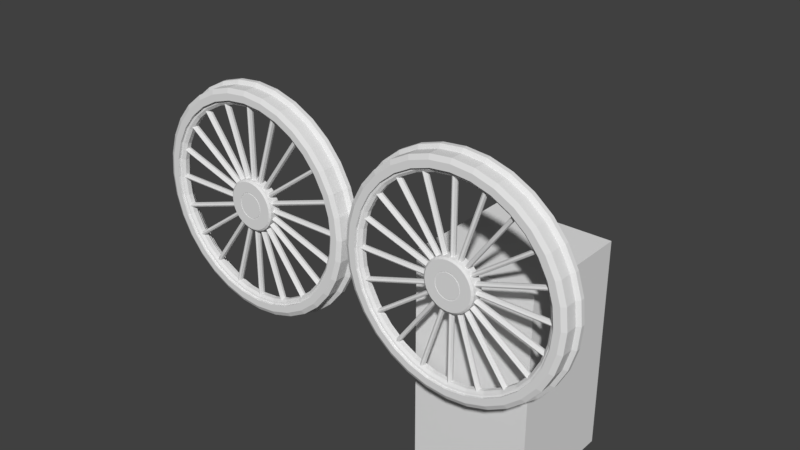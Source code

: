 # Source: F1200.blend  (saved by Blender 2.79.0; exported with 4.5.12 LTS)
import bpy
from mathutils import Matrix  # noqa: F401  (used for matrix-valued properties, if any)

bpy.ops.wm.read_factory_settings(use_empty=True)
scene = bpy.context.scene
scene.name = 'Scene'

# ---- collections
col_collection_1 = bpy.data.collections.new('Collection 1'); scene.collection.children.link(col_collection_1)

# ---- world
world_world = bpy.data.worlds.new('World'); scene.world = world_world
world_world.color = (0.05088, 0.05088, 0.05088)
world_world.use_sun_shadow = False
world_world.sun_shadow_jitter_overblur = 0.0
world_world.cycles.sampling_method = 'MANUAL'

# ---- meshes
me_cylinder_001 = bpy.data.meshes.new('Cylinder.001')
me_cylinder_001.from_pydata([(15.82, -25.17, 1.512), (15.82, -25.17, 30.82), (16.53, -25.46, 1.512), (16.53, -25.46, 30.82), (16.82, -26.17, 1.512), (16.82, -26.17, 30.82), (16.53, -26.88, 1.512), (16.53, -26.88, 30.82), (15.82, -27.17, 1.512), (15.82, -27.17, 30.82), (15.12, -26.88, 1.512), (15.12, -26.88, 30.82), (14.82, -26.17, 1.512), (14.82, -26.17, 30.82), (15.12, -25.46, 1.512), (15.12, -25.46, 30.82), (30.14, -25.17, 2.959), (15.95, -25.17, 30.83), (30.81, -25.46, 3.098), (16.62, -25.46, 30.97), (31.09, -26.17, 3.156), (16.9, -26.17, 31.03), (30.81, -26.88, 3.098), (16.62, -26.88, 30.97), (30.14, -27.17, 2.959), (15.95, -27.17, 30.83), (29.47, -26.88, 2.819), (15.28, -26.88, 30.69), (29.19, -26.17, 2.762), (15.0, -26.17, 30.63), (29.47, -25.46, 2.819), (15.28, -25.46, 30.69), (43.06, -25.17, 7.158), (16.06, -25.17, 30.86), (43.63, -25.46, 7.423), (16.63, -25.46, 31.13), (43.86, -26.17, 7.533), (16.87, -26.17, 31.24), (43.63, -26.88, 7.423), (16.63, -26.88, 31.13), (43.06, -27.17, 7.158), (16.06, -27.17, 30.86), (42.48, -26.88, 6.892), (15.49, -26.88, 30.6), (42.25, -26.17, 6.782), (15.25, -26.17, 30.49), (42.48, -25.46, 6.892), (15.49, -25.46, 30.6), (53.31, -25.17, 13.7), (16.15, -25.17, 30.92), (53.72, -25.46, 14.06), (16.57, -25.46, 31.29), (53.89, -26.17, 14.21), (16.74, -26.17, 31.44), (53.72, -26.88, 14.06), (16.57, -26.88, 31.29), (53.31, -27.17, 13.7), (16.15, -27.17, 30.92), (52.89, -26.88, 13.33), (15.73, -26.88, 30.56), (52.72, -26.17, 13.18), (15.56, -26.17, 30.41), (52.89, -25.46, 13.33), (15.73, -25.46, 30.56), (59.89, -25.17, 21.94), (16.21, -25.17, 30.99), (60.1, -25.46, 22.37), (16.43, -25.46, 31.42), (60.2, -26.17, 22.54), (16.52, -26.17, 31.6), (60.1, -26.88, 22.37), (16.43, -26.88, 31.42), (59.89, -27.17, 21.94), (16.21, -27.17, 30.99), (59.67, -26.88, 21.51), (15.99, -26.88, 30.56), (59.58, -26.17, 21.33), (15.9, -26.17, 30.39), (59.67, -25.46, 21.51), (15.99, -25.46, 30.56), (62.15, -25.17, 31.07), (16.23, -25.17, 31.07), (62.15, -25.46, 31.52), (16.23, -25.46, 31.52), (62.15, -26.17, 31.71), (16.23, -26.17, 31.71), (62.15, -26.88, 31.52), (16.23, -26.88, 31.52), (62.15, -27.17, 31.07), (16.23, -27.17, 31.07), (62.15, -26.88, 30.62), (16.23, -26.88, 30.62), (62.15, -26.17, 30.43), (16.23, -26.17, 30.43), (62.15, -25.46, 30.62), (16.23, -25.46, 30.62), (59.89, -25.17, 40.21), (16.21, -25.17, 31.15), (59.67, -25.46, 40.64), (15.99, -25.46, 31.58), (59.58, -26.17, 40.81), (15.9, -26.17, 31.76), (59.67, -26.88, 40.64), (15.99, -26.88, 31.58), (59.89, -27.17, 40.21), (16.21, -27.17, 31.15), (60.1, -26.88, 39.78), (16.43, -26.88, 30.72), (60.2, -26.17, 39.6), (16.52, -26.17, 30.55), (60.1, -25.46, 39.78), (16.43, -25.46, 30.72), (53.31, -25.17, 48.45), (16.15, -25.17, 31.22), (52.89, -25.46, 48.81), (15.73, -25.46, 31.59), (52.72, -26.17, 48.96), (15.56, -26.17, 31.74), (52.89, -26.88, 48.81), (15.73, -26.88, 31.59), (53.31, -27.17, 48.45), (16.15, -27.17, 31.22), (53.72, -26.88, 48.08), (16.57, -26.88, 30.86), (53.89, -26.17, 47.93), (16.74, -26.17, 30.71), (53.72, -25.46, 48.08), (16.57, -25.46, 30.86), (43.06, -25.17, 54.99), (16.06, -25.17, 31.28), (42.48, -25.46, 55.25), (15.49, -25.46, 31.55), (42.25, -26.17, 55.36), (15.25, -26.17, 31.66), (42.48, -26.88, 55.25), (15.49, -26.88, 31.55), (43.06, -27.17, 54.99), (16.06, -27.17, 31.28), (43.63, -26.88, 54.72), (16.63, -26.88, 31.02), (43.86, -26.17, 54.61), (16.87, -26.17, 30.91), (43.63, -25.46, 54.72), (16.63, -25.46, 31.02), (30.14, -25.17, 59.19), (15.95, -25.17, 31.32), (29.47, -25.46, 59.33), (15.28, -25.46, 31.46), (29.19, -26.17, 59.38), (15.0, -26.17, 31.51), (29.47, -26.88, 59.33), (15.28, -26.88, 31.46), (30.14, -27.17, 59.19), (15.95, -27.17, 31.32), (30.81, -26.88, 59.05), (16.62, -26.88, 31.18), (31.09, -26.17, 58.99), (16.9, -26.17, 31.12), (30.81, -25.46, 59.05), (16.62, -25.46, 31.18), (15.82, -25.17, 60.63), (15.82, -25.17, 31.33), (15.12, -25.46, 60.63), (15.12, -25.46, 31.33), (14.82, -26.17, 60.63), (14.82, -26.17, 31.33), (15.12, -26.88, 60.63), (15.12, -26.88, 31.33), (15.82, -27.17, 60.63), (15.82, -27.17, 31.33), (16.53, -26.88, 60.63), (16.53, -26.88, 31.33), (16.82, -26.17, 60.63), (16.82, -26.17, 31.33), (16.53, -25.46, 60.63), (16.53, -25.46, 31.33), (1.507, -25.17, 59.19), (15.7, -25.17, 31.32), (0.8341, -25.46, 59.05), (15.03, -25.46, 31.18), (0.5555, -26.17, 58.99), (14.75, -26.17, 31.12), (0.8341, -26.88, 59.05), (15.03, -26.88, 31.18), (1.507, -27.17, 59.19), (15.7, -27.17, 31.32), (2.179, -26.88, 59.33), (16.37, -26.88, 31.46), (2.458, -26.17, 59.38), (16.65, -26.17, 31.51), (2.179, -25.46, 59.33), (16.37, -25.46, 31.46), (-11.41, -25.17, 54.99), (15.59, -25.17, 31.28), (-11.98, -25.46, 54.72), (15.01, -25.46, 31.02), (-12.22, -26.17, 54.61), (14.78, -26.17, 30.91), (-11.98, -26.88, 54.72), (15.01, -26.88, 31.02), (-11.41, -27.17, 54.99), (15.59, -27.17, 31.28), (-10.84, -26.88, 55.25), (16.16, -26.88, 31.55), (-10.6, -26.17, 55.36), (16.4, -26.17, 31.66), (-10.84, -25.46, 55.25), (16.16, -25.46, 31.55), (-21.66, -25.17, 48.45), (15.5, -25.17, 31.22), (-22.07, -25.46, 48.08), (15.08, -25.46, 30.86), (-22.25, -26.17, 47.93), (14.91, -26.17, 30.71), (-22.07, -26.88, 48.08), (15.08, -26.88, 30.86), (-21.66, -27.17, 48.45), (15.5, -27.17, 31.22), (-21.24, -26.88, 48.81), (15.91, -26.88, 31.59), (-21.07, -26.17, 48.96), (16.09, -26.17, 31.74), (-21.24, -25.46, 48.81), (15.91, -25.46, 31.59), (-28.24, -25.17, 40.21), (15.44, -25.17, 31.15), (-28.46, -25.46, 39.78), (15.22, -25.46, 30.72), (-28.55, -26.17, 39.6), (15.13, -26.17, 30.55), (-28.46, -26.88, 39.78), (15.22, -26.88, 30.72), (-28.24, -27.17, 40.21), (15.44, -27.17, 31.15), (-28.02, -26.88, 40.64), (15.66, -26.88, 31.58), (-27.93, -26.17, 40.81), (15.75, -26.17, 31.76), (-28.02, -25.46, 40.64), (15.66, -25.46, 31.58), (-30.51, -25.17, 31.07), (15.42, -25.17, 31.07), (-30.51, -25.46, 30.62), (15.42, -25.46, 30.62), (-30.51, -26.17, 30.43), (15.42, -26.17, 30.43), (-30.51, -26.88, 30.62), (15.42, -26.88, 30.62), (-30.51, -27.17, 31.07), (15.42, -27.17, 31.07), (-30.51, -26.88, 31.52), (15.42, -26.88, 31.52), (-30.51, -26.17, 31.71), (15.42, -26.17, 31.71), (-30.51, -25.46, 31.52), (15.42, -25.46, 31.52), (-28.24, -25.17, 21.94), (15.44, -25.17, 30.99), (-28.02, -25.46, 21.51), (15.66, -25.46, 30.56), (-27.93, -26.17, 21.33), (15.75, -26.17, 30.39), (-28.02, -26.88, 21.51), (15.66, -26.88, 30.56), (-28.24, -27.17, 21.94), (15.44, -27.17, 30.99), (-28.46, -26.88, 22.37), (15.22, -26.88, 31.42), (-28.55, -26.17, 22.54), (15.13, -26.17, 31.6), (-28.46, -25.46, 22.37), (15.22, -25.46, 31.42), (-21.66, -25.17, 13.7), (15.5, -25.17, 30.92), (-21.24, -25.46, 13.33), (15.91, -25.46, 30.56), (-21.07, -26.17, 13.18), (16.09, -26.17, 30.41), (-21.24, -26.88, 13.33), (15.91, -26.88, 30.56), (-21.66, -27.17, 13.7), (15.5, -27.17, 30.92), (-22.07, -26.88, 14.06), (15.08, -26.88, 31.29), (-22.25, -26.17, 14.21), (14.91, -26.17, 31.44), (-22.07, -25.46, 14.06), (15.08, -25.46, 31.29), (-11.41, -25.17, 7.157), (15.59, -25.17, 30.86), (-10.84, -25.46, 6.892), (16.16, -25.46, 30.6), (-10.6, -26.17, 6.782), (16.4, -26.17, 30.49), (-10.84, -26.88, 6.892), (16.16, -26.88, 30.6), (-11.41, -27.17, 7.157), (15.59, -27.17, 30.86), (-11.98, -26.88, 7.423), (15.01, -26.88, 31.13), (-12.22, -26.17, 7.533), (14.78, -26.17, 31.24), (-11.98, -25.46, 7.423), (15.01, -25.46, 31.13), (1.507, -25.17, 2.959), (15.7, -25.17, 30.83), (2.179, -25.46, 2.819), (16.37, -25.46, 30.69), (2.458, -26.17, 2.761), (16.65, -26.17, 30.63), (2.179, -26.88, 2.819), (16.37, -26.88, 30.69), (1.507, -27.17, 2.959), (15.7, -27.17, 30.83), (0.8342, -26.88, 3.098), (15.03, -26.88, 30.97), (0.5556, -26.17, 3.156), (14.75, -26.17, 31.03), (0.8342, -25.46, 3.098), (15.03, -25.46, 30.97), (19.21, -24.25, 37.72), (19.21, -28.27, 37.72), (21.18, -24.25, 37.17), (21.18, -28.27, 37.17), (22.94, -24.25, 36.39), (22.94, -28.27, 36.39), (24.43, -24.25, 35.4), (24.43, -28.27, 35.4), (25.59, -24.25, 34.25), (25.59, -28.27, 34.25), (26.37, -24.25, 32.97), (26.37, -28.27, 32.97), (26.75, -24.25, 31.62), (26.75, -28.27, 31.62), (26.71, -24.25, 30.25), (26.71, -28.27, 30.25), (26.25, -24.25, 28.91), (26.25, -28.27, 28.91), (25.39, -24.25, 27.66), (25.39, -28.27, 27.66), (24.16, -24.25, 26.53), (24.16, -28.27, 26.53), (22.61, -24.25, 25.58), (22.61, -28.27, 25.58), (20.8, -24.25, 24.84), (20.8, -28.27, 24.84), (18.8, -24.25, 24.34), (18.8, -28.27, 24.34), (16.68, -24.25, 24.1), (16.68, -28.27, 24.1), (14.54, -24.25, 24.13), (14.54, -28.27, 24.13), (12.44, -24.25, 24.42), (12.44, -28.27, 24.42), (10.47, -24.25, 24.97), (10.47, -28.27, 24.97), (8.706, -24.25, 25.76), (8.706, -28.27, 25.76), (7.217, -24.25, 26.74), (7.217, -28.27, 26.74), (6.059, -24.25, 27.9), (6.059, -28.27, 27.9), (5.275, -24.25, 29.17), (5.275, -28.27, 29.17), (4.898, -24.25, 30.52), (4.898, -28.27, 30.52), (4.94, -24.25, 31.89), (4.94, -28.27, 31.89), (5.4, -24.25, 33.23), (5.4, -28.27, 33.23), (6.261, -24.25, 34.49), (6.261, -28.27, 34.49), (7.49, -24.25, 35.61), (7.49, -28.27, 35.61), (9.039, -24.25, 36.56), (9.039, -28.27, 36.56), (10.85, -24.25, 37.3), (10.85, -28.27, 37.3), (12.85, -24.25, 37.8), (12.85, -28.27, 37.8), (14.96, -24.25, 38.04), (14.96, -28.27, 38.04), (17.11, -24.25, 38.02), (17.11, -28.27, 38.02), (19.47, -24.7, 38.24), (19.47, -27.83, 38.24), (21.59, -27.83, 37.65), (21.59, -24.7, 37.65), (23.49, -27.83, 36.8), (23.49, -24.7, 36.8), (25.1, -27.83, 35.74), (25.1, -24.7, 35.74), (26.35, -27.83, 34.49), (26.35, -24.7, 34.49), (27.19, -27.83, 33.12), (27.19, -24.7, 33.12), (27.6, -27.83, 31.66), (27.6, -24.7, 31.66), (27.55, -27.83, 30.19), (27.55, -24.7, 30.19), (27.06, -27.83, 28.74), (27.06, -24.7, 28.74), (26.13, -27.83, 27.39), (26.13, -24.7, 27.39), (24.8, -27.83, 26.18), (24.8, -24.7, 26.18), (23.14, -27.83, 25.16), (23.14, -24.7, 25.16), (21.19, -27.83, 24.36), (21.19, -24.7, 24.36), (19.03, -27.83, 23.82), (19.03, -24.7, 23.82), (16.75, -27.83, 23.56), (16.75, -24.7, 23.56), (14.44, -27.83, 23.59), (14.44, -24.7, 23.59), (12.17, -27.83, 23.91), (12.17, -24.7, 23.91), (10.05, -27.83, 24.5), (10.05, -24.7, 24.5), (8.153, -27.83, 25.34), (8.153, -24.7, 25.34), (6.549, -27.83, 26.41), (6.549, -24.7, 26.41), (5.3, -27.83, 27.65), (5.3, -24.7, 27.65), (4.457, -27.83, 29.03), (4.457, -24.7, 29.03), (4.049, -27.83, 30.48), (4.049, -24.7, 30.48), (4.095, -27.83, 31.96), (4.095, -24.7, 31.96), (4.591, -27.83, 33.4), (4.591, -24.7, 33.4), (5.519, -27.83, 34.75), (5.519, -24.7, 34.75), (6.843, -27.83, 35.97), (6.843, -24.7, 35.97), (8.512, -27.83, 36.99), (8.512, -24.7, 36.99), (10.46, -27.83, 37.79), (10.46, -24.7, 37.79), (12.62, -27.83, 38.33), (12.62, -24.7, 38.33), (14.9, -27.83, 38.59), (14.9, -24.7, 38.59), (17.21, -27.83, 38.56), (17.21, -24.7, 38.56), (-6.977, -28.27, 5.096), (-0.2084, -24.13, -0.4092), (-14.48, -28.27, 8.433), (9.726, -24.13, -1.8), (-20.82, -28.27, 12.64), (19.89, -24.13, -1.927), (-25.75, -28.27, 17.56), (29.91, -24.13, -0.7865), (-29.09, -28.27, 22.99), (39.38, -24.13, 1.579), (-30.7, -28.27, 28.74), (47.94, -24.13, 5.077), (-30.52, -28.27, 34.57), (55.27, -24.13, 9.575), (-28.56, -28.27, 40.27), (61.09, -24.13, 14.9), (-24.89, -28.27, 45.62), (65.16, -24.13, 20.84), (-19.66, -28.27, 50.41), (67.34, -24.13, 27.18), (-13.07, -28.27, 54.45), (67.54, -24.13, 33.67), (-5.361, -28.27, 57.6), (65.76, -24.13, 40.06), (3.157, -28.27, 59.73), (62.05, -24.13, 46.1), (12.16, -28.27, 60.75), (56.57, -24.13, 51.57), (21.31, -28.27, 60.64), (49.52, -24.13, 56.24), (30.24, -28.27, 59.39), (41.17, -24.13, 59.95), (38.62, -28.27, 57.05), (31.86, -24.13, 62.55), (46.13, -28.27, 53.71), (21.92, -24.13, 63.95), (52.47, -28.27, 49.51), (11.75, -24.13, 64.07), (57.4, -28.27, 44.59), (1.741, -24.13, 62.93), (60.73, -28.27, 39.15), (-7.73, -24.13, 60.57), (62.34, -28.27, 33.41), (-16.3, -24.13, 57.07), (62.16, -28.27, 27.57), (-23.63, -24.13, 52.57), (60.2, -28.27, 21.87), (-29.44, -24.13, 47.25), (56.54, -28.27, 16.53), (-33.52, -24.13, 41.3), (51.31, -28.27, 11.74), (-35.7, -24.13, 34.96), (44.71, -28.27, 7.691), (-35.9, -24.13, 28.48), (37.01, -28.27, 4.545), (-34.11, -24.13, 22.09), (28.49, -28.27, 2.417), (-30.4, -24.13, 16.04), (19.48, -28.27, 1.391), (-24.92, -24.13, 10.58), (1.404, -28.27, 2.757), (-17.87, -24.13, 5.902), (10.34, -28.27, 1.506), (-9.526, -24.13, 2.191), (9.522, -23.37, -2.898), (-0.7439, -23.37, -1.461), (20.03, -23.37, -3.03), (30.38, -23.37, -1.851), (40.16, -23.37, 0.5935), (49.02, -23.37, 4.209), (56.59, -23.37, 8.857), (62.6, -23.37, 14.36), (66.81, -23.37, 20.5), (69.07, -23.37, 27.05), (69.27, -23.37, 33.76), (67.42, -23.37, 40.36), (63.59, -23.37, 46.6), (57.93, -23.37, 52.25), (50.64, -23.37, 57.08), (42.02, -23.37, 60.92), (32.39, -23.37, 63.61), (22.13, -23.37, 65.04), (11.62, -23.37, 65.18), (1.271, -23.37, 64.0), (-8.517, -23.37, 61.55), (-17.37, -23.37, 57.94), (-24.94, -23.37, 53.29), (-30.95, -23.37, 47.79), (-35.17, -23.37, 41.64), (-37.42, -23.37, 35.09), (-37.62, -23.37, 28.39), (-35.78, -23.37, 21.79), (-31.95, -23.37, 15.54), (-26.28, -23.37, 9.895), (-19.0, -23.37, 5.061), (-10.37, -23.37, 1.227), (9.522, -22.15, -2.898), (-0.7439, -22.15, -1.461), (20.03, -22.15, -3.03), (30.38, -22.15, -1.851), (40.16, -22.15, 0.5935), (49.02, -22.15, 4.209), (56.59, -22.15, 8.857), (62.6, -22.15, 14.36), (66.81, -22.15, 20.5), (69.07, -22.15, 27.05), (69.27, -22.15, 33.76), (67.42, -22.15, 40.36), (63.59, -22.15, 46.6), (57.93, -22.15, 52.25), (50.64, -22.15, 57.08), (42.02, -22.15, 60.92), (32.39, -22.15, 63.61), (22.13, -22.15, 65.04), (11.62, -22.15, 65.18), (1.271, -22.15, 64.0), (-8.517, -22.15, 61.55), (-17.37, -22.15, 57.94), (-24.94, -22.15, 53.29), (-30.95, -22.15, 47.79), (-35.17, -22.15, 41.64), (-37.42, -22.15, 35.09), (-37.62, -22.15, 28.39), (-35.78, -22.15, 21.79), (-31.95, -22.15, 15.54), (-26.28, -22.15, 9.895), (-19.0, -22.15, 5.061), (-10.37, -22.15, 1.227), (0.4273, -28.27, 0.8391), (-0.2084, -27.57, -0.4092), (9.967, -28.27, -0.4964), (9.726, -27.57, -1.8), (19.73, -28.27, -0.6188), (19.89, -27.57, -1.927), (29.35, -28.27, 0.4768), (29.91, -27.57, -0.7865), (38.44, -28.27, 2.748), (39.38, -27.57, 1.579), (46.67, -28.27, 6.108), (47.94, -27.57, 5.077), (53.71, -28.27, 10.43), (55.27, -27.57, 9.575), (59.29, -28.27, 15.54), (61.09, -27.57, 14.9), (63.21, -28.27, 21.25), (65.16, -27.57, 20.84), (65.3, -28.27, 27.34), (67.34, -27.57, 27.18), (65.49, -28.27, 33.57), (67.54, -27.57, 33.67), (63.78, -28.27, 39.7), (65.76, -27.57, 40.06), (60.22, -28.27, 45.51), (62.05, -27.57, 46.1), (54.95, -28.27, 50.75), (56.57, -27.57, 51.57), (48.18, -28.27, 55.25), (49.52, -27.57, 56.24), (40.17, -28.27, 58.81), (41.17, -27.57, 59.95), (31.22, -28.27, 61.31), (31.86, -27.57, 62.55), (21.68, -28.27, 62.64), (21.92, -27.57, 63.95), (11.91, -28.27, 62.76), (11.75, -27.57, 64.07), (2.299, -28.27, 61.67), (1.741, -27.57, 62.93), (-6.796, -28.27, 59.4), (-7.73, -27.57, 60.57), (-15.02, -28.27, 56.04), (-16.3, -27.57, 57.07), (-22.06, -28.27, 51.72), (-23.63, -27.57, 52.57), (-27.65, -28.27, 46.61), (-29.44, -27.57, 47.25), (-31.56, -28.27, 40.9), (-33.52, -27.57, 41.3), (-33.65, -28.27, 34.81), (-35.7, -27.57, 34.96), (-33.85, -28.27, 28.58), (-35.9, -27.57, 28.48), (-32.13, -28.27, 22.44), (-34.11, -27.57, 22.09), (-28.57, -28.27, 16.64), (-30.4, -27.57, 16.04), (-23.3, -28.27, 11.39), (-24.92, -27.57, 10.58), (-16.53, -28.27, 6.9), (-17.87, -27.57, 5.902), (-8.521, -28.27, 3.336), (-9.526, -27.57, 2.191), (-6.977, -24.09, 5.096), (-14.48, -24.09, 8.433), (-20.82, -24.09, 12.64), (-25.75, -24.09, 17.56), (-29.09, -24.09, 22.99), (-30.7, -24.09, 28.74), (-30.52, -24.09, 34.57), (-28.56, -24.09, 40.27), (-24.89, -24.09, 45.62), (-19.66, -24.09, 50.41), (-13.07, -24.09, 54.45), (-5.361, -24.09, 57.6), (3.157, -24.09, 59.73), (12.16, -24.09, 60.75), (21.31, -24.09, 60.64), (30.24, -24.09, 59.39), (38.62, -24.09, 57.05), (46.13, -24.09, 53.71), (52.47, -24.09, 49.51), (57.4, -24.09, 44.59), (60.73, -24.09, 39.15), (62.34, -24.09, 33.41), (62.16, -24.09, 27.57), (60.2, -24.09, 21.87), (56.54, -24.09, 16.53), (51.31, -24.09, 11.74), (44.71, -24.09, 7.691), (37.01, -24.09, 4.545), (28.49, -24.09, 2.417), (19.48, -24.09, 1.391), (1.404, -24.09, 2.757), (10.34, -24.09, 1.506), (-8.727, -23.39, 3.102), (-16.81, -23.39, 6.696), (-23.63, -23.39, 11.23), (-28.94, -23.39, 16.52), (-32.53, -23.39, 22.37), (-34.27, -23.39, 28.56), (-34.07, -23.39, 34.84), (-31.96, -23.39, 40.98), (-28.01, -23.39, 46.74), (-22.38, -23.39, 51.89), (-15.28, -23.39, 56.25), (-6.987, -23.39, 59.64), (2.185, -23.39, 61.93), (11.88, -23.39, 63.03), (21.73, -23.39, 62.91), (31.35, -23.39, 61.56), (40.37, -23.39, 59.04), (48.45, -23.39, 55.45), (55.28, -23.39, 50.92), (60.59, -23.39, 45.63), (64.18, -23.39, 39.77), (65.91, -23.39, 33.59), (65.72, -23.39, 27.3), (63.61, -23.39, 21.17), (59.66, -23.39, 15.41), (54.03, -23.39, 10.25), (46.93, -23.39, 5.897), (38.63, -23.39, 2.509), (29.46, -23.39, 0.2185), (19.77, -23.39, -0.8863), (0.2974, -23.39, 0.5839), (9.918, -23.39, -0.7629), (-8.727, -22.13, 3.102), (-16.81, -22.13, 6.696), (-23.63, -22.13, 11.23), (-28.94, -22.13, 16.52), (-32.53, -22.13, 22.37), (-34.27, -22.13, 28.56), (-34.07, -22.13, 34.84), (-31.96, -22.13, 40.98), (-28.01, -22.13, 46.74), (-22.38, -22.13, 51.89), (-15.28, -22.13, 56.25), (-6.987, -22.13, 59.64), (2.185, -22.13, 61.93), (11.88, -22.13, 63.03), (21.73, -22.13, 62.91), (31.35, -22.13, 61.56), (40.37, -22.13, 59.04), (48.45, -22.13, 55.45), (55.28, -22.13, 50.92), (60.59, -22.13, 45.63), (64.18, -22.13, 39.77), (65.91, -22.13, 33.59), (65.72, -22.13, 27.3), (63.61, -22.13, 21.17), (59.66, -22.13, 15.41), (54.03, -22.13, 10.25), (46.93, -22.13, 5.897), (38.63, -22.13, 2.509), (29.46, -22.13, 0.2185), (19.77, -22.13, -0.8863), (0.2974, -22.13, 0.5839), (9.918, -22.13, -0.7629), (38.62, -27.47, 57.05), (38.62, -24.9, 57.05), (46.13, -24.9, 53.71), (46.13, -27.47, 53.71), (1.404, -27.47, 2.757), (1.404, -24.9, 2.757), (-6.977, -24.9, 5.096), (-6.977, -27.47, 5.096), (52.47, -24.9, 49.51), (52.47, -27.47, 49.51), (-24.89, -27.47, 45.62), (-24.89, -24.9, 45.62), (-19.66, -24.9, 50.41), (-19.66, -27.47, 50.41), (44.71, -27.47, 7.691), (44.71, -24.9, 7.691), (37.01, -24.9, 4.545), (37.01, -27.47, 4.545), (-13.07, -24.9, 54.45), (-13.07, -27.47, 54.45), (28.49, -24.9, 2.417), (28.49, -27.47, 2.417), (-14.48, -24.9, 8.433), (-14.48, -27.47, 8.433), (57.4, -24.9, 44.59), (57.4, -27.47, 44.59), (-20.82, -24.9, 12.64), (-20.82, -27.47, 12.64), (60.73, -24.9, 39.15), (60.73, -27.47, 39.15), (-5.361, -24.9, 57.6), (-5.361, -27.47, 57.6), (19.48, -24.9, 1.391), (19.48, -27.47, 1.391), (3.157, -24.9, 59.73), (3.157, -27.47, 59.73), (10.34, -24.9, 1.506), (10.34, -27.47, 1.506), (-25.75, -24.9, 17.56), (-25.75, -27.47, 17.56), (62.34, -24.9, 33.41), (62.34, -27.47, 33.41), (-29.09, -24.9, 22.99), (-29.09, -27.47, 22.99), (62.16, -24.9, 27.57), (62.16, -27.47, 27.57), (12.16, -24.9, 60.75), (12.16, -27.47, 60.75), (21.31, -24.9, 60.64), (21.31, -27.47, 60.64), (-30.7, -24.9, 28.74), (-30.7, -27.47, 28.74), (60.2, -24.9, 21.87), (60.2, -27.47, 21.87), (-30.52, -24.9, 34.57), (-30.52, -27.47, 34.57), (56.54, -24.9, 16.53), (56.54, -27.47, 16.53), (30.24, -24.9, 59.39), (30.24, -27.47, 59.39), (-28.56, -24.9, 40.27), (-28.56, -27.47, 40.27), (51.31, -24.9, 11.74), (51.31, -27.47, 11.74), (37.52, -26.84, 55.79), (37.52, -25.52, 55.79), (44.65, -25.52, 52.61), (44.65, -26.84, 52.61), (2.105, -26.84, 4.134), (2.105, -25.52, 4.134), (-5.868, -25.52, 6.359), (-5.868, -26.84, 6.359), (50.69, -25.52, 48.61), (50.69, -26.84, 48.61), (-22.91, -26.84, 44.91), (-22.91, -25.52, 44.91), (-17.93, -25.52, 49.47), (-17.93, -26.84, 49.47), (43.31, -26.84, 8.829), (43.31, -25.52, 8.829), (35.98, -25.52, 5.835), (35.98, -26.84, 5.835), (-11.66, -25.52, 53.32), (-11.66, -26.84, 53.32), (27.87, -25.52, 3.811), (27.87, -26.84, 3.811), (-13.01, -25.52, 9.534), (-13.01, -26.84, 9.534), (55.38, -25.52, 43.93), (55.38, -26.84, 43.93), (-19.04, -25.52, 13.54), (-19.04, -26.84, 13.54), (58.55, -25.52, 38.76), (58.55, -26.84, 38.76), (-4.331, -25.52, 56.31), (-4.331, -26.84, 56.31), (19.31, -25.52, 2.835), (19.31, -26.84, 2.835), (3.773, -25.52, 58.33), (3.773, -26.84, 58.33), (10.61, -25.52, 2.944), (10.61, -26.84, 2.944), (-23.73, -25.52, 18.21), (-23.73, -26.84, 18.21), (60.08, -25.52, 33.3), (60.08, -26.84, 33.3), (-26.9, -25.52, 23.38), (-26.9, -26.84, 23.38), (59.91, -25.52, 27.74), (59.91, -26.84, 27.74), (12.34, -25.52, 59.31), (12.34, -26.84, 59.31), (21.04, -25.52, 59.2), (21.04, -26.84, 59.2), (-28.43, -25.52, 28.85), (-28.43, -26.84, 28.85), (58.04, -25.52, 22.32), (58.04, -26.84, 22.32), (-28.26, -25.52, 34.4), (-28.26, -26.84, 34.4), (54.56, -25.52, 17.23), (54.56, -26.84, 17.23), (29.54, -25.52, 58.01), (29.54, -26.84, 58.01), (-26.4, -25.52, 39.83), (-26.4, -26.84, 39.83), (49.58, -25.52, 12.68), (49.58, -26.84, 12.68), (59.64, -27.43, 38.96), (56.39, -27.43, 44.26), (-29.39, -27.43, 34.49), (-29.56, -27.43, 28.79), (-12.36, -27.43, 53.89), (55.55, -27.43, 16.88), (59.12, -27.43, 22.1), (28.18, -27.43, 3.114), (21.17, -27.43, 59.92), (3.465, -27.43, 59.03), (-4.846, -27.43, 56.96), (45.39, -27.43, 53.16), (38.07, -27.43, 56.42), (29.89, -27.43, 58.7), (10.47, -27.43, 2.225), (19.4, -27.43, 2.113), (61.04, -27.43, 27.66), (-13.74, -27.43, 8.984), (-19.93, -27.43, 13.09), (-28.0, -27.43, 23.19), (51.58, -27.43, 49.06), (12.25, -27.43, 60.03), (-6.423, -27.43, 5.727), (1.755, -27.43, 3.445), (36.49, -27.43, 5.19), (-18.8, -27.43, 49.94), (61.21, -27.43, 33.35), (50.44, -27.43, 12.21), (44.01, -27.43, 8.26), (-24.74, -27.43, 17.88), (-27.48, -27.43, 40.05), (-23.9, -27.43, 45.27), (-29.56, -24.93, 28.79), (-29.39, -24.93, 34.49), (-12.36, -24.93, 53.89), (59.12, -24.93, 22.1), (55.55, -24.93, 16.88), (28.18, -24.93, 3.114), (21.17, -24.93, 59.92), (-4.846, -24.93, 56.96), (3.465, -24.93, 59.03), (45.39, -24.93, 53.16), (29.89, -24.93, 58.7), (38.07, -24.93, 56.42), (19.4, -24.93, 2.113), (10.47, -24.93, 2.225), (1.755, -24.93, 3.445), (-6.423, -24.93, 5.727), (59.64, -24.93, 38.96), (56.39, -24.93, 44.26), (61.04, -24.93, 27.66), (-19.93, -24.93, 13.09), (-13.74, -24.93, 8.984), (-28.0, -24.93, 23.19), (51.58, -24.93, 49.06), (12.25, -24.93, 60.03), (36.49, -24.93, 5.19), (-18.8, -24.93, 49.94), (61.21, -24.93, 33.35), (44.01, -24.93, 8.26), (50.44, -24.93, 12.21), (-24.74, -24.93, 17.88), (-23.9, -24.93, 45.27), (-27.48, -24.93, 40.05), (18.78, -28.27, 34.44), (17.69, -28.27, 34.74), (19.75, -28.27, 34.0), (20.57, -28.27, 33.46), (21.21, -28.27, 32.82), (21.64, -28.27, 32.12), (21.85, -28.27, 31.38), (21.82, -28.27, 30.62), (21.57, -28.27, 29.88), (21.1, -28.27, 29.19), (20.42, -28.27, 28.57), (19.56, -28.27, 28.05), (18.57, -28.27, 27.64), (17.46, -28.27, 27.36), (16.3, -28.27, 27.23), (15.11, -28.27, 27.24), (13.96, -28.27, 27.41), (12.87, -28.27, 27.71), (11.9, -28.27, 28.14), (11.08, -28.27, 28.69), (10.44, -28.27, 29.32), (10.01, -28.27, 30.03), (9.8, -28.27, 30.77), (9.823, -28.27, 31.53), (10.08, -28.27, 32.26), (10.55, -28.27, 32.96), (11.23, -28.27, 33.58), (12.08, -28.27, 34.1), (13.08, -28.27, 34.51), (14.18, -28.27, 34.78), (15.35, -28.27, 34.92), (16.53, -28.27, 34.9), (18.78, -28.16, 34.44), (17.69, -28.16, 34.74), (19.75, -28.16, 34.0), (20.57, -28.16, 33.46), (21.21, -28.16, 32.82), (21.64, -28.16, 32.12), (21.85, -28.16, 31.38), (21.82, -28.16, 30.62), (21.57, -28.16, 29.88), (21.1, -28.16, 29.19), (20.42, -28.16, 28.57), (19.56, -28.16, 28.05), (18.57, -28.16, 27.64), (17.46, -28.16, 27.36), (16.3, -28.16, 27.23), (15.11, -28.16, 27.24), (13.96, -28.16, 27.41), (12.87, -28.16, 27.71), (11.9, -28.16, 28.14), (11.08, -28.16, 28.69), (10.44, -28.16, 29.32), (10.01, -28.16, 30.03), (9.8, -28.16, 30.77), (9.823, -28.16, 31.53), (10.08, -28.16, 32.26), (10.55, -28.16, 32.96), (11.23, -28.16, 33.58), (12.08, -28.16, 34.1), (13.08, -28.16, 34.51), (14.18, -28.16, 34.78), (15.35, -28.16, 34.92), (16.53, -28.16, 34.9), (18.58, -28.16, 34.21), (17.57, -28.16, 34.49), (19.48, -28.16, 33.81), (20.25, -28.16, 33.3), (20.85, -28.16, 32.71), (21.25, -28.16, 32.05), (21.44, -28.16, 31.35), (21.42, -28.16, 30.65), (21.18, -28.16, 29.96), (20.74, -28.16, 29.32), (20.11, -28.16, 28.74), (19.31, -28.16, 28.25), (18.38, -28.16, 27.87), (17.35, -28.16, 27.61), (16.27, -28.16, 27.49), (15.16, -28.16, 27.5), (14.08, -28.16, 27.65), (13.07, -28.16, 27.94), (12.16, -28.16, 28.34), (11.4, -28.16, 28.85), (10.8, -28.16, 29.44), (10.4, -28.16, 30.1), (10.21, -28.16, 30.79), (10.23, -28.16, 31.5), (10.46, -28.16, 32.18), (10.91, -28.16, 32.83), (11.54, -28.16, 33.41), (12.33, -28.16, 33.9), (13.26, -28.16, 34.28), (14.29, -28.16, 34.53), (15.38, -28.16, 34.66), (16.49, -28.16, 34.64), (18.58, -28.27, 34.21), (17.57, -28.27, 34.49), (19.48, -28.27, 33.81), (20.25, -28.27, 33.3), (20.85, -28.27, 32.71), (21.25, -28.27, 32.05), (21.44, -28.27, 31.35), (21.42, -28.27, 30.65), (21.18, -28.27, 29.96), (20.74, -28.27, 29.32), (20.11, -28.27, 28.74), (19.31, -28.27, 28.25), (18.38, -28.27, 27.87), (17.35, -28.27, 27.61), (16.27, -28.27, 27.49), (15.16, -28.27, 27.5), (14.08, -28.27, 27.65), (13.07, -28.27, 27.94), (12.16, -28.27, 28.34), (11.4, -28.27, 28.85), (10.8, -28.27, 29.44), (10.4, -28.27, 30.1), (10.21, -28.27, 30.79), (10.23, -28.27, 31.5), (10.46, -28.27, 32.18), (10.91, -28.27, 32.83), (11.54, -28.27, 33.41), (12.33, -28.27, 33.9), (13.26, -28.27, 34.28), (14.29, -28.27, 34.53), (15.38, -28.27, 34.66), (16.49, -28.27, 34.64)], [], [(0, 1, 3, 2), (2, 3, 5, 4), (4, 5, 7, 6), (6, 7, 9, 8), (8, 9, 11, 10), (10, 11, 13, 12), (3, 1, 15, 13, 11, 9, 7, 5), (12, 13, 15, 14), (14, 15, 1, 0), (0, 2, 4, 6, 8, 10, 12, 14), (16, 17, 19, 18), (18, 19, 21, 20), (20, 21, 23, 22), (22, 23, 25, 24), (24, 25, 27, 26), (26, 27, 29, 28), (19, 17, 31, 29, 27, 25, 23, 21), (28, 29, 31, 30), (30, 31, 17, 16), (16, 18, 20, 22, 24, 26, 28, 30), (32, 33, 35, 34), (34, 35, 37, 36), (36, 37, 39, 38), (38, 39, 41, 40), (40, 41, 43, 42), (42, 43, 45, 44), (35, 33, 47, 45, 43, 41, 39, 37), (44, 45, 47, 46), (46, 47, 33, 32), (32, 34, 36, 38, 40, 42, 44, 46), (48, 49, 51, 50), (50, 51, 53, 52), (52, 53, 55, 54), (54, 55, 57, 56), (56, 57, 59, 58), (58, 59, 61, 60), (51, 49, 63, 61, 59, 57, 55, 53), (60, 61, 63, 62), (62, 63, 49, 48), (48, 50, 52, 54, 56, 58, 60, 62), (64, 65, 67, 66), (66, 67, 69, 68), (68, 69, 71, 70), (70, 71, 73, 72), (72, 73, 75, 74), (74, 75, 77, 76), (67, 65, 79, 77, 75, 73, 71, 69), (76, 77, 79, 78), (78, 79, 65, 64), (64, 66, 68, 70, 72, 74, 76, 78), (80, 81, 83, 82), (82, 83, 85, 84), (84, 85, 87, 86), (86, 87, 89, 88), (88, 89, 91, 90), (90, 91, 93, 92), (83, 81, 95, 93, 91, 89, 87, 85), (92, 93, 95, 94), (94, 95, 81, 80), (80, 82, 84, 86, 88, 90, 92, 94), (96, 97, 99, 98), (98, 99, 101, 100), (100, 101, 103, 102), (102, 103, 105, 104), (104, 105, 107, 106), (106, 107, 109, 108), (99, 97, 111, 109, 107, 105, 103, 101), (108, 109, 111, 110), (110, 111, 97, 96), (96, 98, 100, 102, 104, 106, 108, 110), (112, 113, 115, 114), (114, 115, 117, 116), (116, 117, 119, 118), (118, 119, 121, 120), (120, 121, 123, 122), (122, 123, 125, 124), (115, 113, 127, 125, 123, 121, 119, 117), (124, 125, 127, 126), (126, 127, 113, 112), (112, 114, 116, 118, 120, 122, 124, 126), (128, 129, 131, 130), (130, 131, 133, 132), (132, 133, 135, 134), (134, 135, 137, 136), (136, 137, 139, 138), (138, 139, 141, 140), (131, 129, 143, 141, 139, 137, 135, 133), (140, 141, 143, 142), (142, 143, 129, 128), (128, 130, 132, 134, 136, 138, 140, 142), (144, 145, 147, 146), (146, 147, 149, 148), (148, 149, 151, 150), (150, 151, 153, 152), (152, 153, 155, 154), (154, 155, 157, 156), (147, 145, 159, 157, 155, 153, 151, 149), (156, 157, 159, 158), (158, 159, 145, 144), (144, 146, 148, 150, 152, 154, 156, 158), (160, 161, 163, 162), (162, 163, 165, 164), (164, 165, 167, 166), (166, 167, 169, 168), (168, 169, 171, 170), (170, 171, 173, 172), (163, 161, 175, 173, 171, 169, 167, 165), (172, 173, 175, 174), (174, 175, 161, 160), (160, 162, 164, 166, 168, 170, 172, 174), (176, 177, 179, 178), (178, 179, 181, 180), (180, 181, 183, 182), (182, 183, 185, 184), (184, 185, 187, 186), (186, 187, 189, 188), (179, 177, 191, 189, 187, 185, 183, 181), (188, 189, 191, 190), (190, 191, 177, 176), (176, 178, 180, 182, 184, 186, 188, 190), (192, 193, 195, 194), (194, 195, 197, 196), (196, 197, 199, 198), (198, 199, 201, 200), (200, 201, 203, 202), (202, 203, 205, 204), (195, 193, 207, 205, 203, 201, 199, 197), (204, 205, 207, 206), (206, 207, 193, 192), (192, 194, 196, 198, 200, 202, 204, 206), (208, 209, 211, 210), (210, 211, 213, 212), (212, 213, 215, 214), (214, 215, 217, 216), (216, 217, 219, 218), (218, 219, 221, 220), (211, 209, 223, 221, 219, 217, 215, 213), (220, 221, 223, 222), (222, 223, 209, 208), (208, 210, 212, 214, 216, 218, 220, 222), (224, 225, 227, 226), (226, 227, 229, 228), (228, 229, 231, 230), (230, 231, 233, 232), (232, 233, 235, 234), (234, 235, 237, 236), (227, 225, 239, 237, 235, 233, 231, 229), (236, 237, 239, 238), (238, 239, 225, 224), (224, 226, 228, 230, 232, 234, 236, 238), (240, 241, 243, 242), (242, 243, 245, 244), (244, 245, 247, 246), (246, 247, 249, 248), (248, 249, 251, 250), (250, 251, 253, 252), (243, 241, 255, 253, 251, 249, 247, 245), (252, 253, 255, 254), (254, 255, 241, 240), (240, 242, 244, 246, 248, 250, 252, 254), (256, 257, 259, 258), (258, 259, 261, 260), (260, 261, 263, 262), (262, 263, 265, 264), (264, 265, 267, 266), (266, 267, 269, 268), (259, 257, 271, 269, 267, 265, 263, 261), (268, 269, 271, 270), (270, 271, 257, 256), (256, 258, 260, 262, 264, 266, 268, 270), (272, 273, 275, 274), (274, 275, 277, 276), (276, 277, 279, 278), (278, 279, 281, 280), (280, 281, 283, 282), (282, 283, 285, 284), (275, 273, 287, 285, 283, 281, 279, 277), (284, 285, 287, 286), (286, 287, 273, 272), (272, 274, 276, 278, 280, 282, 284, 286), (288, 289, 291, 290), (290, 291, 293, 292), (292, 293, 295, 294), (294, 295, 297, 296), (296, 297, 299, 298), (298, 299, 301, 300), (291, 289, 303, 301, 299, 297, 295, 293), (300, 301, 303, 302), (302, 303, 289, 288), (288, 290, 292, 294, 296, 298, 300, 302), (304, 305, 307, 306), (306, 307, 309, 308), (308, 309, 311, 310), (310, 311, 313, 312), (312, 313, 315, 314), (314, 315, 317, 316), (307, 305, 319, 317, 315, 313, 311, 309), (316, 317, 319, 318), (318, 319, 305, 304), (304, 306, 308, 310, 312, 314, 316, 318), (385, 321, 323, 386), (386, 323, 325, 388), (388, 325, 327, 390), (390, 327, 329, 392), (392, 329, 331, 394), (394, 331, 333, 396), (396, 333, 335, 398), (398, 335, 337, 400), (400, 337, 339, 402), (402, 339, 341, 404), (404, 341, 343, 406), (406, 343, 345, 408), (408, 345, 347, 410), (410, 347, 349, 412), (412, 349, 351, 414), (414, 351, 353, 416), (416, 353, 355, 418), (418, 355, 357, 420), (420, 357, 359, 422), (422, 359, 361, 424), (424, 361, 363, 426), (426, 363, 365, 428), (428, 365, 367, 430), (430, 367, 369, 432), (432, 369, 371, 434), (434, 371, 373, 436), (436, 373, 375, 438), (438, 375, 377, 440), (440, 377, 379, 442), (442, 379, 381, 444), (337, 335, 935, 936), (444, 381, 383, 446), (446, 383, 321, 385), (320, 322, 324, 326, 328, 330, 332, 334, 336, 338, 340, 342, 344, 346, 348, 350, 352, 354, 356, 358, 360, 362, 364, 366, 368, 370, 372, 374, 376, 378, 380, 382), (382, 447, 384, 320), (447, 446, 385, 384), (380, 445, 447, 382), (445, 444, 446, 447), (378, 443, 445, 380), (443, 442, 444, 445), (376, 441, 443, 378), (441, 440, 442, 443), (374, 439, 441, 376), (439, 438, 440, 441), (372, 437, 439, 374), (437, 436, 438, 439), (370, 435, 437, 372), (435, 434, 436, 437), (368, 433, 435, 370), (433, 432, 434, 435), (366, 431, 433, 368), (431, 430, 432, 433), (364, 429, 431, 366), (429, 428, 430, 431), (362, 427, 429, 364), (427, 426, 428, 429), (360, 425, 427, 362), (425, 424, 426, 427), (358, 423, 425, 360), (423, 422, 424, 425), (356, 421, 423, 358), (421, 420, 422, 423), (354, 419, 421, 356), (419, 418, 420, 421), (352, 417, 419, 354), (417, 416, 418, 419), (350, 415, 417, 352), (415, 414, 416, 417), (348, 413, 415, 350), (413, 412, 414, 415), (346, 411, 413, 348), (411, 410, 412, 413), (344, 409, 411, 346), (409, 408, 410, 411), (342, 407, 409, 344), (407, 406, 408, 409), (340, 405, 407, 342), (405, 404, 406, 407), (338, 403, 405, 340), (403, 402, 404, 405), (336, 401, 403, 338), (401, 400, 402, 403), (334, 399, 401, 336), (399, 398, 400, 401), (332, 397, 399, 334), (397, 396, 398, 399), (330, 395, 397, 332), (395, 394, 396, 397), (328, 393, 395, 330), (393, 392, 394, 395), (326, 391, 393, 328), (391, 390, 392, 393), (324, 389, 391, 326), (389, 388, 390, 391), (322, 387, 389, 324), (387, 386, 388, 389), (320, 384, 387, 322), (384, 385, 386, 387), (639, 511, 449, 577), (581, 453, 455, 583), (583, 455, 457, 585), (585, 457, 459, 587), (587, 459, 461, 589), (589, 461, 463, 591), (591, 463, 465, 593), (593, 465, 467, 595), (595, 467, 469, 597), (597, 469, 471, 599), (599, 471, 473, 601), (601, 473, 475, 603), (603, 475, 477, 605), (605, 477, 479, 607), (607, 479, 481, 609), (609, 481, 483, 611), (611, 483, 485, 613), (613, 485, 487, 615), (615, 487, 489, 617), (617, 489, 491, 619), (619, 491, 493, 621), (621, 493, 495, 623), (623, 495, 497, 625), (625, 497, 499, 627), (627, 499, 501, 629), (629, 501, 503, 631), (631, 503, 505, 633), (633, 505, 507, 635), (635, 507, 509, 637), (637, 509, 511, 639), (453, 451, 512, 514), (579, 451, 453, 581), (577, 449, 451, 579), (516, 515, 547, 548), (471, 469, 522, 523), (489, 487, 531, 532), (507, 505, 540, 541), (463, 461, 518, 519), (481, 479, 527, 528), (499, 497, 536, 537), (455, 453, 514, 515), (473, 471, 523, 524), (491, 489, 532, 533), (509, 507, 541, 542), (465, 463, 519, 520), (483, 481, 528, 529), (501, 499, 537, 538), (457, 455, 515, 516), (475, 473, 524, 525), (493, 491, 533, 534), (511, 509, 542, 543), (467, 465, 520, 521), (485, 483, 529, 530), (503, 501, 538, 539), (459, 457, 516, 517), (477, 475, 525, 526), (495, 493, 534, 535), (451, 449, 513, 512), (449, 511, 543, 513), (469, 467, 521, 522), (487, 485, 530, 531), (505, 503, 539, 540), (461, 459, 517, 518), (479, 477, 526, 527), (497, 495, 535, 536), (727, 552, 728), (543, 542, 574, 575), (530, 529, 561, 562), (517, 516, 548, 549), (513, 543, 575, 545), (531, 530, 562, 563), (518, 517, 549, 550), (532, 531, 563, 564), (519, 518, 550, 551), (533, 532, 564, 565), (520, 519, 551, 552), (534, 533, 565, 566), (521, 520, 552, 553), (535, 534, 566, 567), (522, 521, 553, 554), (536, 535, 567, 568), (523, 522, 554, 555), (537, 536, 568, 569), (524, 523, 555, 556), (538, 537, 569, 570), (525, 524, 556, 557), (539, 538, 570, 571), (526, 525, 557, 558), (512, 513, 545, 544), (540, 539, 571, 572), (527, 526, 558, 559), (514, 512, 544, 546), (541, 540, 572, 573), (528, 527, 559, 560), (515, 514, 546, 547), (542, 541, 573, 574), (529, 528, 560, 561), (568, 711, 710), (728, 552, 551), (568, 710, 569), (728, 551, 729), (569, 710, 709), (729, 551, 550), (569, 709, 570), (729, 550, 730), (570, 709, 708), (730, 550, 549), (570, 708, 571), (730, 549, 731), (571, 708, 707), (731, 549, 548), (571, 707, 572), (731, 548, 732), (572, 707, 706), (732, 548, 547), (572, 706, 573), (732, 547, 733), (705, 574, 706), (704, 575, 705), (544, 735, 733), (546, 544, 733), (704, 734, 545), (544, 545, 735), (558, 557, 722), (545, 734, 735), (559, 558, 720), (575, 704, 545), (577, 579, 578, 576), (579, 581, 580, 578), (581, 583, 582, 580), (583, 585, 584, 582), (585, 587, 586, 584), (587, 589, 588, 586), (589, 591, 590, 588), (591, 593, 592, 590), (593, 595, 594, 592), (595, 597, 596, 594), (597, 599, 598, 596), (599, 601, 600, 598), (601, 603, 602, 600), (603, 605, 604, 602), (605, 607, 606, 604), (607, 609, 608, 606), (609, 611, 610, 608), (611, 613, 612, 610), (613, 615, 614, 612), (615, 617, 616, 614), (617, 619, 618, 616), (619, 621, 620, 618), (621, 623, 622, 620), (623, 625, 624, 622), (625, 627, 626, 624), (627, 629, 628, 626), (629, 631, 630, 628), (631, 633, 632, 630), (633, 635, 634, 632), (635, 637, 636, 634), (637, 639, 638, 636), (639, 577, 576, 638), (582, 584, 502, 504), (600, 602, 484, 486), (618, 620, 466, 468), (636, 638, 448, 450), (592, 594, 492, 494), (610, 612, 474, 476), (628, 630, 456, 458), (638, 576, 508, 448), (584, 586, 500, 502), (602, 604, 482, 484), (620, 622, 464, 466), (576, 578, 510, 508), (594, 596, 490, 492), (612, 614, 472, 474), (630, 632, 454, 456), (586, 588, 498, 500), (604, 606, 480, 482), (622, 624, 462, 464), (578, 580, 506, 510), (596, 598, 488, 490), (614, 616, 470, 472), (632, 634, 452, 454), (588, 590, 496, 498), (606, 608, 478, 480), (624, 626, 460, 462), (580, 582, 504, 506), (598, 600, 486, 488), (616, 618, 468, 470), (634, 636, 450, 452), (590, 592, 494, 496), (608, 610, 476, 478), (626, 628, 458, 460), (738, 737, 656, 657), (742, 741, 670, 640), (744, 738, 657, 658), (748, 747, 648, 649), (752, 751, 666, 667), (754, 748, 649, 650), (756, 752, 667, 668), (758, 742, 640, 641), (760, 744, 658, 659), (762, 758, 641, 642), (764, 760, 659, 660), (766, 754, 650, 651), (768, 756, 668, 669), (770, 766, 651, 652), (772, 768, 669, 671), (774, 762, 642, 643), (776, 764, 660, 661), (778, 774, 643, 644), (780, 776, 661, 662), (782, 770, 652, 653), (741, 772, 671, 670), (784, 782, 653, 654), (786, 778, 644, 645), (788, 780, 662, 663), (790, 786, 645, 646), (792, 788, 663, 664), (794, 784, 654, 655), (737, 794, 655, 656), (796, 790, 646, 647), (798, 792, 664, 665), (747, 796, 647, 648), (751, 798, 665, 666), (658, 657, 689, 690), (645, 644, 676, 677), (659, 658, 690, 691), (646, 645, 677, 678), (660, 659, 691, 692), (647, 646, 678, 679), (661, 660, 692, 693), (648, 647, 679, 680), (662, 661, 693, 694), (649, 648, 680, 681), (663, 662, 694, 695), (650, 649, 681, 682), (664, 663, 695, 696), (651, 650, 682, 683), (665, 664, 696, 697), (652, 651, 683, 684), (666, 665, 697, 698), (653, 652, 684, 685), (640, 670, 702, 672), (667, 666, 698, 699), (654, 653, 685, 686), (641, 640, 672, 673), (668, 667, 699, 700), (655, 654, 686, 687), (642, 641, 673, 674), (669, 668, 700, 701), (656, 655, 687, 688), (643, 642, 674, 675), (671, 669, 701, 703), (657, 656, 688, 689), (644, 643, 675, 676), (670, 671, 703, 702), (693, 692, 724, 725), (680, 679, 711, 712), (694, 693, 725, 726), (681, 680, 712, 713), (695, 694, 726, 727), (682, 681, 713, 714), (696, 695, 727, 728), (683, 682, 714, 715), (697, 696, 728, 729), (684, 683, 715, 716), (698, 697, 729, 730), (685, 684, 716, 717), (672, 702, 734, 704), (699, 698, 730, 731), (686, 685, 717, 718), (673, 672, 704, 705), (700, 699, 731, 732), (687, 686, 718, 719), (674, 673, 705, 706), (701, 700, 732, 733), (688, 687, 719, 720), (675, 674, 706, 707), (703, 701, 733, 735), (689, 688, 720, 721), (676, 675, 707, 708), (702, 703, 735, 734), (690, 689, 721, 722), (677, 676, 708, 709), (691, 690, 722, 723), (678, 677, 709, 710), (692, 691, 723, 724), (679, 678, 710, 711), (567, 711, 568), (567, 712, 711), (727, 553, 552), (726, 553, 727), (567, 566, 712), (725, 554, 726), (565, 714, 713), (556, 555, 724), (566, 565, 713), (724, 555, 725), (575, 574, 705), (564, 715, 714), (565, 564, 714), (723, 556, 724), (560, 719, 718), (557, 556, 723), (564, 716, 715), (722, 557, 723), (563, 716, 564), (555, 554, 725), (563, 717, 716), (721, 558, 722), (562, 717, 563), (574, 573, 706), (562, 718, 717), (720, 558, 721), (562, 561, 718), (719, 559, 720), (554, 553, 726), (561, 560, 718), (566, 713, 712), (559, 719, 560), (733, 547, 546), (500, 498, 799, 750), (881, 886, 807, 823), (464, 462, 797, 746), (919, 902, 848, 846), (498, 496, 793, 799), (918, 913, 824, 808), (462, 460, 791, 797), (872, 885, 847, 849), (480, 478, 795, 736), (865, 884, 809, 825), (478, 476, 785, 795), (917, 896, 850, 842), (496, 494, 789, 793), (916, 915, 826, 822), (460, 458, 787, 791), (867, 883, 843, 851), (494, 492, 781, 789), (882, 881, 823, 827), (458, 456, 779, 787), (914, 899, 852, 844), (476, 474, 783, 785), (913, 912, 828, 824), (508, 510, 773, 740), (870, 880, 845, 853), (474, 472, 771, 783), (864, 865, 825, 829), (492, 490, 777, 781), (896, 897, 854, 850), (456, 454, 775, 779), (898, 903, 830, 818), (490, 488, 765, 777), (866, 867, 851, 855), (454, 452, 763, 775), (874, 868, 819, 831), (510, 506, 769, 773), (899, 900, 856, 852), (472, 470, 767, 771), (901, 908, 832, 820), (506, 504, 757, 769), (869, 870, 853, 857), (470, 468, 755, 767), (879, 871, 821, 833), (488, 486, 761, 765), (902, 906, 858, 848), (452, 450, 759, 763), (903, 904, 834, 830), (486, 484, 745, 761), (907, 905, 802, 801), (450, 448, 743, 759), (877, 872, 849, 859), (504, 502, 753, 757), (873, 874, 831, 835), (468, 466, 749, 755), (875, 876, 800, 803), (502, 500, 750, 753), (906, 907, 801, 858), (466, 464, 746, 749), (908, 909, 836, 832), (484, 482, 739, 745), (910, 911, 806, 805), (448, 508, 740, 743), (876, 877, 859, 800), (482, 480, 736, 739), (878, 879, 833, 837), (814, 863, 862, 815), (810, 861, 860, 811), (863, 857, 856, 862), (861, 855, 854, 860), (800, 859, 858, 801), (859, 849, 848, 858), (857, 853, 852, 856), (855, 851, 850, 854), (853, 845, 844, 852), (851, 843, 842, 850), (849, 847, 846, 848), (804, 837, 836, 805), (847, 835, 834, 846), (845, 841, 840, 844), (843, 839, 838, 842), (841, 829, 828, 840), (839, 827, 826, 838), (837, 833, 832, 836), (835, 831, 830, 834), (833, 821, 820, 832), (831, 819, 818, 830), (829, 825, 824, 828), (827, 823, 822, 826), (825, 809, 808, 824), (823, 807, 806, 822), (821, 817, 816, 820), (819, 813, 812, 818), (817, 814, 815, 816), (813, 810, 811, 812), (809, 803, 802, 808), (807, 804, 805, 806), (803, 800, 801, 802), (887, 878, 837, 804), (911, 916, 822, 806), (909, 910, 805, 836), (871, 888, 817, 821), (885, 873, 835, 847), (920, 901, 820, 816), (904, 919, 846, 834), (868, 889, 813, 819), (880, 890, 841, 845), (892, 891, 863, 814), (921, 898, 818, 812), (922, 914, 844, 840), (924, 923, 815, 862), (888, 892, 814, 817), (883, 893, 839, 843), (895, 894, 861, 810), (923, 920, 816, 815), (925, 917, 842, 838), (927, 926, 811, 860), (889, 895, 810, 813), (890, 864, 829, 841), (891, 869, 857, 863), (926, 921, 812, 811), (912, 922, 840, 828), (900, 924, 862, 856), (884, 875, 803, 809), (893, 882, 827, 839), (894, 866, 855, 861), (905, 918, 808, 802), (915, 925, 838, 826), (897, 927, 860, 854), (886, 887, 804, 807), (743, 740, 887, 886), (797, 791, 866, 894), (775, 763, 882, 893), (745, 739, 875, 884), (799, 793, 869, 891), (777, 765, 864, 890), (749, 746, 895, 889), (746, 797, 894, 895), (779, 775, 893, 883), (753, 750, 892, 888), (750, 799, 891, 892), (781, 777, 890, 880), (755, 749, 889, 868), (783, 771, 873, 885), (757, 753, 888, 871), (740, 773, 878, 887), (773, 769, 879, 878), (736, 795, 877, 876), (739, 736, 876, 875), (771, 767, 874, 873), (795, 785, 872, 877), (769, 757, 871, 879), (793, 789, 870, 869), (767, 755, 868, 874), (791, 787, 867, 866), (765, 761, 865, 864), (789, 781, 880, 870), (763, 759, 881, 882), (787, 779, 883, 867), (761, 745, 884, 865), (785, 783, 885, 872), (759, 743, 886, 881), (790, 796, 927, 897), (762, 774, 925, 915), (738, 744, 918, 905), (792, 798, 924, 900), (764, 776, 922, 912), (747, 748, 921, 926), (796, 747, 926, 927), (774, 778, 917, 925), (751, 752, 920, 923), (798, 751, 923, 924), (776, 780, 914, 922), (748, 754, 898, 921), (770, 782, 919, 904), (752, 756, 901, 920), (772, 741, 910, 909), (742, 758, 916, 911), (741, 742, 911, 910), (768, 772, 909, 908), (794, 737, 907, 906), (737, 738, 905, 907), (766, 770, 904, 903), (784, 794, 906, 902), (756, 768, 908, 901), (788, 792, 900, 899), (754, 766, 903, 898), (786, 790, 897, 896), (760, 764, 912, 913), (780, 788, 899, 914), (758, 762, 915, 916), (778, 786, 896, 917), (744, 760, 913, 918), (782, 784, 902, 919), (932, 931, 963, 964), (355, 353, 944, 945), (373, 371, 953, 954), (329, 327, 931, 932), (347, 345, 940, 941), (365, 363, 949, 950), (383, 381, 958, 959), (339, 337, 936, 937), (357, 355, 945, 946), (375, 373, 954, 955), (331, 329, 932, 933), (349, 347, 941, 942), (367, 365, 950, 951), (323, 321, 929, 928), (321, 383, 959, 929), (341, 339, 937, 938), (359, 357, 946, 947), (377, 375, 955, 956), (333, 331, 933, 934), (351, 349, 942, 943), (369, 367, 951, 952), (325, 323, 928, 930), (343, 341, 938, 939), (361, 359, 947, 948), (379, 377, 956, 957), (335, 333, 934, 935), (353, 351, 943, 944), (371, 369, 952, 953), (327, 325, 930, 931), (345, 343, 939, 940), (363, 361, 948, 949), (381, 379, 957, 958), (967, 966, 998, 999), (959, 958, 990, 991), (946, 945, 977, 978), (933, 932, 964, 965), (929, 959, 991, 961), (947, 946, 978, 979), (934, 933, 965, 966), (948, 947, 979, 980), (935, 934, 966, 967), (949, 948, 980, 981), (936, 935, 967, 968), (950, 949, 981, 982), (937, 936, 968, 969), (951, 950, 982, 983), (938, 937, 969, 970), (952, 951, 983, 984), (939, 938, 970, 971), (953, 952, 984, 985), (940, 939, 971, 972), (954, 953, 985, 986), (941, 940, 972, 973), (955, 954, 986, 987), (942, 941, 973, 974), (928, 929, 961, 960), (956, 955, 987, 988), (943, 942, 974, 975), (930, 928, 960, 962), (957, 956, 988, 989), (944, 943, 975, 976), (931, 930, 962, 963), (958, 957, 989, 990), (945, 944, 976, 977), (1002, 1001, 1033, 1034), (981, 980, 1012, 1013), (968, 967, 999, 1000), (982, 981, 1013, 1014), (969, 968, 1000, 1001), (983, 982, 1014, 1015), (970, 969, 1001, 1002), (984, 983, 1015, 1016), (971, 970, 1002, 1003), (985, 984, 1016, 1017), (972, 971, 1003, 1004), (986, 985, 1017, 1018), (973, 972, 1004, 1005), (987, 986, 1018, 1019), (974, 973, 1005, 1006), (960, 961, 993, 992), (988, 987, 1019, 1020), (975, 974, 1006, 1007), (962, 960, 992, 994), (989, 988, 1020, 1021), (976, 975, 1007, 1008), (963, 962, 994, 995), (990, 989, 1021, 1022), (977, 976, 1008, 1009), (964, 963, 995, 996), (991, 990, 1022, 1023), (978, 977, 1009, 1010), (965, 964, 996, 997), (961, 991, 1023, 993), (979, 978, 1010, 1011), (966, 965, 997, 998), (980, 979, 1011, 1012), (1024, 1025, 1055, 1054, 1053, 1052, 1051, 1050, 1049, 1048, 1047, 1046, 1045, 1044, 1043, 1042, 1041, 1040, 1039, 1038, 1037, 1036, 1035, 1034, 1033, 1032, 1031, 1030, 1029, 1028, 1027, 1026), (1016, 1015, 1047, 1048), (1003, 1002, 1034, 1035), (1017, 1016, 1048, 1049), (1004, 1003, 1035, 1036), (1018, 1017, 1049, 1050), (1005, 1004, 1036, 1037), (1019, 1018, 1050, 1051), (1006, 1005, 1037, 1038), (992, 993, 1025, 1024), (1020, 1019, 1051, 1052), (1007, 1006, 1038, 1039), (994, 992, 1024, 1026), (1021, 1020, 1052, 1053), (1008, 1007, 1039, 1040), (995, 994, 1026, 1027), (1022, 1021, 1053, 1054), (1009, 1008, 1040, 1041), (996, 995, 1027, 1028), (1023, 1022, 1054, 1055), (1010, 1009, 1041, 1042), (997, 996, 1028, 1029), (993, 1023, 1055, 1025), (1011, 1010, 1042, 1043), (998, 997, 1029, 1030), (1012, 1011, 1043, 1044), (999, 998, 1030, 1031), (1013, 1012, 1044, 1045), (1000, 999, 1031, 1032), (1014, 1013, 1045, 1046), (1001, 1000, 1032, 1033), (1015, 1014, 1046, 1047)])
me_cylinder_001.use_remesh_preserve_volume = False
me_cylinder_001.use_remesh_preserve_attributes = False
me_cylinder_001.use_mirror_vertex_groups = False
me_cylinder_001.update()
me_cylinder_070 = bpy.data.meshes.new('Cylinder.070')
me_cylinder_070.from_pydata([(15.82, -25.17, 1.512), (15.82, -25.17, 30.82), (16.53, -25.46, 1.512), (16.53, -25.46, 30.82), (16.82, -26.17, 1.512), (16.82, -26.17, 30.82), (16.53, -26.88, 1.512), (16.53, -26.88, 30.82), (15.82, -27.17, 1.512), (15.82, -27.17, 30.82), (15.12, -26.88, 1.512), (15.12, -26.88, 30.82), (14.82, -26.17, 1.512), (14.82, -26.17, 30.82), (15.12, -25.46, 1.512), (15.12, -25.46, 30.82), (30.14, -25.17, 2.959), (15.95, -25.17, 30.83), (30.81, -25.46, 3.098), (16.62, -25.46, 30.97), (31.09, -26.17, 3.156), (16.9, -26.17, 31.03), (30.81, -26.88, 3.098), (16.62, -26.88, 30.97), (30.14, -27.17, 2.959), (15.95, -27.17, 30.83), (29.47, -26.88, 2.819), (15.28, -26.88, 30.69), (29.19, -26.17, 2.762), (15.0, -26.17, 30.63), (29.47, -25.46, 2.819), (15.28, -25.46, 30.69), (43.06, -25.17, 7.158), (16.06, -25.17, 30.86), (43.63, -25.46, 7.423), (16.63, -25.46, 31.13), (43.86, -26.17, 7.533), (16.87, -26.17, 31.24), (43.63, -26.88, 7.423), (16.63, -26.88, 31.13), (43.06, -27.17, 7.158), (16.06, -27.17, 30.86), (42.48, -26.88, 6.892), (15.49, -26.88, 30.6), (42.25, -26.17, 6.782), (15.25, -26.17, 30.49), (42.48, -25.46, 6.892), (15.49, -25.46, 30.6), (53.31, -25.17, 13.7), (16.15, -25.17, 30.92), (53.72, -25.46, 14.06), (16.57, -25.46, 31.29), (53.89, -26.17, 14.21), (16.74, -26.17, 31.44), (53.72, -26.88, 14.06), (16.57, -26.88, 31.29), (53.31, -27.17, 13.7), (16.15, -27.17, 30.92), (52.89, -26.88, 13.33), (15.73, -26.88, 30.56), (52.72, -26.17, 13.18), (15.56, -26.17, 30.41), (52.89, -25.46, 13.33), (15.73, -25.46, 30.56), (59.89, -25.17, 21.94), (16.21, -25.17, 30.99), (60.1, -25.46, 22.37), (16.43, -25.46, 31.42), (60.2, -26.17, 22.54), (16.52, -26.17, 31.6), (60.1, -26.88, 22.37), (16.43, -26.88, 31.42), (59.89, -27.17, 21.94), (16.21, -27.17, 30.99), (59.67, -26.88, 21.51), (15.99, -26.88, 30.56), (59.58, -26.17, 21.33), (15.9, -26.17, 30.39), (59.67, -25.46, 21.51), (15.99, -25.46, 30.56), (62.15, -25.17, 31.07), (16.23, -25.17, 31.07), (62.15, -25.46, 31.52), (16.23, -25.46, 31.52), (62.15, -26.17, 31.71), (16.23, -26.17, 31.71), (62.15, -26.88, 31.52), (16.23, -26.88, 31.52), (62.15, -27.17, 31.07), (16.23, -27.17, 31.07), (62.15, -26.88, 30.62), (16.23, -26.88, 30.62), (62.15, -26.17, 30.43), (16.23, -26.17, 30.43), (62.15, -25.46, 30.62), (16.23, -25.46, 30.62), (59.89, -25.17, 40.21), (16.21, -25.17, 31.15), (59.67, -25.46, 40.64), (15.99, -25.46, 31.58), (59.58, -26.17, 40.81), (15.9, -26.17, 31.76), (59.67, -26.88, 40.64), (15.99, -26.88, 31.58), (59.89, -27.17, 40.21), (16.21, -27.17, 31.15), (60.1, -26.88, 39.78), (16.43, -26.88, 30.72), (60.2, -26.17, 39.6), (16.52, -26.17, 30.55), (60.1, -25.46, 39.78), (16.43, -25.46, 30.72), (53.31, -25.17, 48.45), (16.15, -25.17, 31.22), (52.89, -25.46, 48.81), (15.73, -25.46, 31.59), (52.72, -26.17, 48.96), (15.56, -26.17, 31.74), (52.89, -26.88, 48.81), (15.73, -26.88, 31.59), (53.31, -27.17, 48.45), (16.15, -27.17, 31.22), (53.72, -26.88, 48.08), (16.57, -26.88, 30.86), (53.89, -26.17, 47.93), (16.74, -26.17, 30.71), (53.72, -25.46, 48.08), (16.57, -25.46, 30.86), (43.06, -25.17, 54.99), (16.06, -25.17, 31.28), (42.48, -25.46, 55.25), (15.49, -25.46, 31.55), (42.25, -26.17, 55.36), (15.25, -26.17, 31.66), (42.48, -26.88, 55.25), (15.49, -26.88, 31.55), (43.06, -27.17, 54.99), (16.06, -27.17, 31.28), (43.63, -26.88, 54.72), (16.63, -26.88, 31.02), (43.86, -26.17, 54.61), (16.87, -26.17, 30.91), (43.63, -25.46, 54.72), (16.63, -25.46, 31.02), (30.14, -25.17, 59.19), (15.95, -25.17, 31.32), (29.47, -25.46, 59.33), (15.28, -25.46, 31.46), (29.19, -26.17, 59.38), (15.0, -26.17, 31.51), (29.47, -26.88, 59.33), (15.28, -26.88, 31.46), (30.14, -27.17, 59.19), (15.95, -27.17, 31.32), (30.81, -26.88, 59.05), (16.62, -26.88, 31.18), (31.09, -26.17, 58.99), (16.9, -26.17, 31.12), (30.81, -25.46, 59.05), (16.62, -25.46, 31.18), (15.82, -25.17, 60.63), (15.82, -25.17, 31.33), (15.12, -25.46, 60.63), (15.12, -25.46, 31.33), (14.82, -26.17, 60.63), (14.82, -26.17, 31.33), (15.12, -26.88, 60.63), (15.12, -26.88, 31.33), (15.82, -27.17, 60.63), (15.82, -27.17, 31.33), (16.53, -26.88, 60.63), (16.53, -26.88, 31.33), (16.82, -26.17, 60.63), (16.82, -26.17, 31.33), (16.53, -25.46, 60.63), (16.53, -25.46, 31.33), (1.507, -25.17, 59.19), (15.7, -25.17, 31.32), (0.8341, -25.46, 59.05), (15.03, -25.46, 31.18), (0.5555, -26.17, 58.99), (14.75, -26.17, 31.12), (0.8341, -26.88, 59.05), (15.03, -26.88, 31.18), (1.507, -27.17, 59.19), (15.7, -27.17, 31.32), (2.179, -26.88, 59.33), (16.37, -26.88, 31.46), (2.458, -26.17, 59.38), (16.65, -26.17, 31.51), (2.179, -25.46, 59.33), (16.37, -25.46, 31.46), (-11.41, -25.17, 54.99), (15.59, -25.17, 31.28), (-11.98, -25.46, 54.72), (15.01, -25.46, 31.02), (-12.22, -26.17, 54.61), (14.78, -26.17, 30.91), (-11.98, -26.88, 54.72), (15.01, -26.88, 31.02), (-11.41, -27.17, 54.99), (15.59, -27.17, 31.28), (-10.84, -26.88, 55.25), (16.16, -26.88, 31.55), (-10.6, -26.17, 55.36), (16.4, -26.17, 31.66), (-10.84, -25.46, 55.25), (16.16, -25.46, 31.55), (-21.66, -25.17, 48.45), (15.5, -25.17, 31.22), (-22.07, -25.46, 48.08), (15.08, -25.46, 30.86), (-22.25, -26.17, 47.93), (14.91, -26.17, 30.71), (-22.07, -26.88, 48.08), (15.08, -26.88, 30.86), (-21.66, -27.17, 48.45), (15.5, -27.17, 31.22), (-21.24, -26.88, 48.81), (15.91, -26.88, 31.59), (-21.07, -26.17, 48.96), (16.09, -26.17, 31.74), (-21.24, -25.46, 48.81), (15.91, -25.46, 31.59), (-28.24, -25.17, 40.21), (15.44, -25.17, 31.15), (-28.46, -25.46, 39.78), (15.22, -25.46, 30.72), (-28.55, -26.17, 39.6), (15.13, -26.17, 30.55), (-28.46, -26.88, 39.78), (15.22, -26.88, 30.72), (-28.24, -27.17, 40.21), (15.44, -27.17, 31.15), (-28.02, -26.88, 40.64), (15.66, -26.88, 31.58), (-27.93, -26.17, 40.81), (15.75, -26.17, 31.76), (-28.02, -25.46, 40.64), (15.66, -25.46, 31.58), (-30.51, -25.17, 31.07), (15.42, -25.17, 31.07), (-30.51, -25.46, 30.62), (15.42, -25.46, 30.62), (-30.51, -26.17, 30.43), (15.42, -26.17, 30.43), (-30.51, -26.88, 30.62), (15.42, -26.88, 30.62), (-30.51, -27.17, 31.07), (15.42, -27.17, 31.07), (-30.51, -26.88, 31.52), (15.42, -26.88, 31.52), (-30.51, -26.17, 31.71), (15.42, -26.17, 31.71), (-30.51, -25.46, 31.52), (15.42, -25.46, 31.52), (-28.24, -25.17, 21.94), (15.44, -25.17, 30.99), (-28.02, -25.46, 21.51), (15.66, -25.46, 30.56), (-27.93, -26.17, 21.33), (15.75, -26.17, 30.39), (-28.02, -26.88, 21.51), (15.66, -26.88, 30.56), (-28.24, -27.17, 21.94), (15.44, -27.17, 30.99), (-28.46, -26.88, 22.37), (15.22, -26.88, 31.42), (-28.55, -26.17, 22.54), (15.13, -26.17, 31.6), (-28.46, -25.46, 22.37), (15.22, -25.46, 31.42), (-21.66, -25.17, 13.7), (15.5, -25.17, 30.92), (-21.24, -25.46, 13.33), (15.91, -25.46, 30.56), (-21.07, -26.17, 13.18), (16.09, -26.17, 30.41), (-21.24, -26.88, 13.33), (15.91, -26.88, 30.56), (-21.66, -27.17, 13.7), (15.5, -27.17, 30.92), (-22.07, -26.88, 14.06), (15.08, -26.88, 31.29), (-22.25, -26.17, 14.21), (14.91, -26.17, 31.44), (-22.07, -25.46, 14.06), (15.08, -25.46, 31.29), (-11.41, -25.17, 7.157), (15.59, -25.17, 30.86), (-10.84, -25.46, 6.892), (16.16, -25.46, 30.6), (-10.6, -26.17, 6.782), (16.4, -26.17, 30.49), (-10.84, -26.88, 6.892), (16.16, -26.88, 30.6), (-11.41, -27.17, 7.157), (15.59, -27.17, 30.86), (-11.98, -26.88, 7.423), (15.01, -26.88, 31.13), (-12.22, -26.17, 7.533), (14.78, -26.17, 31.24), (-11.98, -25.46, 7.423), (15.01, -25.46, 31.13), (1.507, -25.17, 2.959), (15.7, -25.17, 30.83), (2.179, -25.46, 2.819), (16.37, -25.46, 30.69), (2.458, -26.17, 2.761), (16.65, -26.17, 30.63), (2.179, -26.88, 2.819), (16.37, -26.88, 30.69), (1.507, -27.17, 2.959), (15.7, -27.17, 30.83), (0.8342, -26.88, 3.098), (15.03, -26.88, 30.97), (0.5556, -26.17, 3.156), (14.75, -26.17, 31.03), (0.8342, -25.46, 3.098), (15.03, -25.46, 30.97), (19.21, -24.25, 37.72), (19.21, -28.27, 37.72), (21.18, -24.25, 37.17), (21.18, -28.27, 37.17), (22.94, -24.25, 36.39), (22.94, -28.27, 36.39), (24.43, -24.25, 35.4), (24.43, -28.27, 35.4), (25.59, -24.25, 34.25), (25.59, -28.27, 34.25), (26.37, -24.25, 32.97), (26.37, -28.27, 32.97), (26.75, -24.25, 31.62), (26.75, -28.27, 31.62), (26.71, -24.25, 30.25), (26.71, -28.27, 30.25), (26.25, -24.25, 28.91), (26.25, -28.27, 28.91), (25.39, -24.25, 27.66), (25.39, -28.27, 27.66), (24.16, -24.25, 26.53), (24.16, -28.27, 26.53), (22.61, -24.25, 25.58), (22.61, -28.27, 25.58), (20.8, -24.25, 24.84), (20.8, -28.27, 24.84), (18.8, -24.25, 24.34), (18.8, -28.27, 24.34), (16.68, -24.25, 24.1), (16.68, -28.27, 24.1), (14.54, -24.25, 24.13), (14.54, -28.27, 24.13), (12.44, -24.25, 24.42), (12.44, -28.27, 24.42), (10.47, -24.25, 24.97), (10.47, -28.27, 24.97), (8.706, -24.25, 25.76), (8.706, -28.27, 25.76), (7.217, -24.25, 26.74), (7.217, -28.27, 26.74), (6.059, -24.25, 27.9), (6.059, -28.27, 27.9), (5.275, -24.25, 29.17), (5.275, -28.27, 29.17), (4.898, -24.25, 30.52), (4.898, -28.27, 30.52), (4.94, -24.25, 31.89), (4.94, -28.27, 31.89), (5.4, -24.25, 33.23), (5.4, -28.27, 33.23), (6.261, -24.25, 34.49), (6.261, -28.27, 34.49), (7.49, -24.25, 35.61), (7.49, -28.27, 35.61), (9.039, -24.25, 36.56), (9.039, -28.27, 36.56), (10.85, -24.25, 37.3), (10.85, -28.27, 37.3), (12.85, -24.25, 37.8), (12.85, -28.27, 37.8), (14.96, -24.25, 38.04), (14.96, -28.27, 38.04), (17.11, -24.25, 38.02), (17.11, -28.27, 38.02), (19.47, -24.7, 38.24), (19.47, -27.83, 38.24), (21.59, -27.83, 37.65), (21.59, -24.7, 37.65), (23.49, -27.83, 36.8), (23.49, -24.7, 36.8), (25.1, -27.83, 35.74), (25.1, -24.7, 35.74), (26.35, -27.83, 34.49), (26.35, -24.7, 34.49), (27.19, -27.83, 33.12), (27.19, -24.7, 33.12), (27.6, -27.83, 31.66), (27.6, -24.7, 31.66), (27.55, -27.83, 30.19), (27.55, -24.7, 30.19), (27.06, -27.83, 28.74), (27.06, -24.7, 28.74), (26.13, -27.83, 27.39), (26.13, -24.7, 27.39), (24.8, -27.83, 26.18), (24.8, -24.7, 26.18), (23.14, -27.83, 25.16), (23.14, -24.7, 25.16), (21.19, -27.83, 24.36), (21.19, -24.7, 24.36), (19.03, -27.83, 23.82), (19.03, -24.7, 23.82), (16.75, -27.83, 23.56), (16.75, -24.7, 23.56), (14.44, -27.83, 23.59), (14.44, -24.7, 23.59), (12.17, -27.83, 23.91), (12.17, -24.7, 23.91), (10.05, -27.83, 24.5), (10.05, -24.7, 24.5), (8.153, -27.83, 25.34), (8.153, -24.7, 25.34), (6.549, -27.83, 26.41), (6.549, -24.7, 26.41), (5.3, -27.83, 27.65), (5.3, -24.7, 27.65), (4.457, -27.83, 29.03), (4.457, -24.7, 29.03), (4.049, -27.83, 30.48), (4.049, -24.7, 30.48), (4.095, -27.83, 31.96), (4.095, -24.7, 31.96), (4.591, -27.83, 33.4), (4.591, -24.7, 33.4), (5.519, -27.83, 34.75), (5.519, -24.7, 34.75), (6.843, -27.83, 35.97), (6.843, -24.7, 35.97), (8.512, -27.83, 36.99), (8.512, -24.7, 36.99), (10.46, -27.83, 37.79), (10.46, -24.7, 37.79), (12.62, -27.83, 38.33), (12.62, -24.7, 38.33), (14.9, -27.83, 38.59), (14.9, -24.7, 38.59), (17.21, -27.83, 38.56), (17.21, -24.7, 38.56), (-6.977, -28.27, 5.096), (-0.2084, -24.13, -0.4092), (-14.48, -28.27, 8.433), (9.726, -24.13, -1.8), (-20.82, -28.27, 12.64), (19.89, -24.13, -1.927), (-25.75, -28.27, 17.56), (29.91, -24.13, -0.7865), (-29.09, -28.27, 22.99), (39.38, -24.13, 1.579), (-30.7, -28.27, 28.74), (47.94, -24.13, 5.077), (-30.52, -28.27, 34.57), (55.27, -24.13, 9.575), (-28.56, -28.27, 40.27), (61.09, -24.13, 14.9), (-24.89, -28.27, 45.62), (65.16, -24.13, 20.84), (-19.66, -28.27, 50.41), (67.34, -24.13, 27.18), (-13.07, -28.27, 54.45), (67.54, -24.13, 33.67), (-5.361, -28.27, 57.6), (65.76, -24.13, 40.06), (3.157, -28.27, 59.73), (62.05, -24.13, 46.1), (12.16, -28.27, 60.75), (56.57, -24.13, 51.57), (21.31, -28.27, 60.64), (49.52, -24.13, 56.24), (30.24, -28.27, 59.39), (41.17, -24.13, 59.95), (38.62, -28.27, 57.05), (31.86, -24.13, 62.55), (46.13, -28.27, 53.71), (21.92, -24.13, 63.95), (52.47, -28.27, 49.51), (11.75, -24.13, 64.07), (57.4, -28.27, 44.59), (1.741, -24.13, 62.93), (60.73, -28.27, 39.15), (-7.73, -24.13, 60.57), (62.34, -28.27, 33.41), (-16.3, -24.13, 57.07), (62.16, -28.27, 27.57), (-23.63, -24.13, 52.57), (60.2, -28.27, 21.87), (-29.44, -24.13, 47.25), (56.54, -28.27, 16.53), (-33.52, -24.13, 41.3), (51.31, -28.27, 11.74), (-35.7, -24.13, 34.96), (44.71, -28.27, 7.691), (-35.9, -24.13, 28.48), (37.01, -28.27, 4.545), (-34.11, -24.13, 22.09), (28.49, -28.27, 2.417), (-30.4, -24.13, 16.04), (19.48, -28.27, 1.391), (-24.92, -24.13, 10.58), (1.404, -28.27, 2.757), (-17.87, -24.13, 5.902), (10.34, -28.27, 1.506), (-9.526, -24.13, 2.191), (9.522, -23.37, -2.898), (-0.7439, -23.37, -1.461), (20.03, -23.37, -3.03), (30.38, -23.37, -1.851), (40.16, -23.37, 0.5935), (49.02, -23.37, 4.209), (56.59, -23.37, 8.857), (62.6, -23.37, 14.36), (66.81, -23.37, 20.5), (69.07, -23.37, 27.05), (69.27, -23.37, 33.76), (67.42, -23.37, 40.36), (63.59, -23.37, 46.6), (57.93, -23.37, 52.25), (50.64, -23.37, 57.08), (42.02, -23.37, 60.92), (32.39, -23.37, 63.61), (22.13, -23.37, 65.04), (11.62, -23.37, 65.18), (1.271, -23.37, 64.0), (-8.517, -23.37, 61.55), (-17.37, -23.37, 57.94), (-24.94, -23.37, 53.29), (-30.95, -23.37, 47.79), (-35.17, -23.37, 41.64), (-37.42, -23.37, 35.09), (-37.62, -23.37, 28.39), (-35.78, -23.37, 21.79), (-31.95, -23.37, 15.54), (-26.28, -23.37, 9.895), (-19.0, -23.37, 5.061), (-10.37, -23.37, 1.227), (9.522, -22.15, -2.898), (-0.7439, -22.15, -1.461), (20.03, -22.15, -3.03), (30.38, -22.15, -1.851), (40.16, -22.15, 0.5935), (49.02, -22.15, 4.209), (56.59, -22.15, 8.857), (62.6, -22.15, 14.36), (66.81, -22.15, 20.5), (69.07, -22.15, 27.05), (69.27, -22.15, 33.76), (67.42, -22.15, 40.36), (63.59, -22.15, 46.6), (57.93, -22.15, 52.25), (50.64, -22.15, 57.08), (42.02, -22.15, 60.92), (32.39, -22.15, 63.61), (22.13, -22.15, 65.04), (11.62, -22.15, 65.18), (1.271, -22.15, 64.0), (-8.517, -22.15, 61.55), (-17.37, -22.15, 57.94), (-24.94, -22.15, 53.29), (-30.95, -22.15, 47.79), (-35.17, -22.15, 41.64), (-37.42, -22.15, 35.09), (-37.62, -22.15, 28.39), (-35.78, -22.15, 21.79), (-31.95, -22.15, 15.54), (-26.28, -22.15, 9.895), (-19.0, -22.15, 5.061), (-10.37, -22.15, 1.227), (0.4273, -28.27, 0.8391), (-0.2084, -27.57, -0.4092), (9.967, -28.27, -0.4964), (9.726, -27.57, -1.8), (19.73, -28.27, -0.6188), (19.89, -27.57, -1.927), (29.35, -28.27, 0.4768), (29.91, -27.57, -0.7865), (38.44, -28.27, 2.748), (39.38, -27.57, 1.579), (46.67, -28.27, 6.108), (47.94, -27.57, 5.077), (53.71, -28.27, 10.43), (55.27, -27.57, 9.575), (59.29, -28.27, 15.54), (61.09, -27.57, 14.9), (63.21, -28.27, 21.25), (65.16, -27.57, 20.84), (65.3, -28.27, 27.34), (67.34, -27.57, 27.18), (65.49, -28.27, 33.57), (67.54, -27.57, 33.67), (63.78, -28.27, 39.7), (65.76, -27.57, 40.06), (60.22, -28.27, 45.51), (62.05, -27.57, 46.1), (54.95, -28.27, 50.75), (56.57, -27.57, 51.57), (48.18, -28.27, 55.25), (49.52, -27.57, 56.24), (40.17, -28.27, 58.81), (41.17, -27.57, 59.95), (31.22, -28.27, 61.31), (31.86, -27.57, 62.55), (21.68, -28.27, 62.64), (21.92, -27.57, 63.95), (11.91, -28.27, 62.76), (11.75, -27.57, 64.07), (2.299, -28.27, 61.67), (1.741, -27.57, 62.93), (-6.796, -28.27, 59.4), (-7.73, -27.57, 60.57), (-15.02, -28.27, 56.04), (-16.3, -27.57, 57.07), (-22.06, -28.27, 51.72), (-23.63, -27.57, 52.57), (-27.65, -28.27, 46.61), (-29.44, -27.57, 47.25), (-31.56, -28.27, 40.9), (-33.52, -27.57, 41.3), (-33.65, -28.27, 34.81), (-35.7, -27.57, 34.96), (-33.85, -28.27, 28.58), (-35.9, -27.57, 28.48), (-32.13, -28.27, 22.44), (-34.11, -27.57, 22.09), (-28.57, -28.27, 16.64), (-30.4, -27.57, 16.04), (-23.3, -28.27, 11.39), (-24.92, -27.57, 10.58), (-16.53, -28.27, 6.9), (-17.87, -27.57, 5.902), (-8.521, -28.27, 3.336), (-9.526, -27.57, 2.191), (-6.977, -24.09, 5.096), (-14.48, -24.09, 8.433), (-20.82, -24.09, 12.64), (-25.75, -24.09, 17.56), (-29.09, -24.09, 22.99), (-30.7, -24.09, 28.74), (-30.52, -24.09, 34.57), (-28.56, -24.09, 40.27), (-24.89, -24.09, 45.62), (-19.66, -24.09, 50.41), (-13.07, -24.09, 54.45), (-5.361, -24.09, 57.6), (3.157, -24.09, 59.73), (12.16, -24.09, 60.75), (21.31, -24.09, 60.64), (30.24, -24.09, 59.39), (38.62, -24.09, 57.05), (46.13, -24.09, 53.71), (52.47, -24.09, 49.51), (57.4, -24.09, 44.59), (60.73, -24.09, 39.15), (62.34, -24.09, 33.41), (62.16, -24.09, 27.57), (60.2, -24.09, 21.87), (56.54, -24.09, 16.53), (51.31, -24.09, 11.74), (44.71, -24.09, 7.691), (37.01, -24.09, 4.545), (28.49, -24.09, 2.417), (19.48, -24.09, 1.391), (1.404, -24.09, 2.757), (10.34, -24.09, 1.506), (-8.727, -23.39, 3.102), (-16.81, -23.39, 6.696), (-23.63, -23.39, 11.23), (-28.94, -23.39, 16.52), (-32.53, -23.39, 22.37), (-34.27, -23.39, 28.56), (-34.07, -23.39, 34.84), (-31.96, -23.39, 40.98), (-28.01, -23.39, 46.74), (-22.38, -23.39, 51.89), (-15.28, -23.39, 56.25), (-6.987, -23.39, 59.64), (2.185, -23.39, 61.93), (11.88, -23.39, 63.03), (21.73, -23.39, 62.91), (31.35, -23.39, 61.56), (40.37, -23.39, 59.04), (48.45, -23.39, 55.45), (55.28, -23.39, 50.92), (60.59, -23.39, 45.63), (64.18, -23.39, 39.77), (65.91, -23.39, 33.59), (65.72, -23.39, 27.3), (63.61, -23.39, 21.17), (59.66, -23.39, 15.41), (54.03, -23.39, 10.25), (46.93, -23.39, 5.897), (38.63, -23.39, 2.509), (29.46, -23.39, 0.2185), (19.77, -23.39, -0.8863), (0.2974, -23.39, 0.5839), (9.918, -23.39, -0.7629), (-8.727, -22.13, 3.102), (-16.81, -22.13, 6.696), (-23.63, -22.13, 11.23), (-28.94, -22.13, 16.52), (-32.53, -22.13, 22.37), (-34.27, -22.13, 28.56), (-34.07, -22.13, 34.84), (-31.96, -22.13, 40.98), (-28.01, -22.13, 46.74), (-22.38, -22.13, 51.89), (-15.28, -22.13, 56.25), (-6.987, -22.13, 59.64), (2.185, -22.13, 61.93), (11.88, -22.13, 63.03), (21.73, -22.13, 62.91), (31.35, -22.13, 61.56), (40.37, -22.13, 59.04), (48.45, -22.13, 55.45), (55.28, -22.13, 50.92), (60.59, -22.13, 45.63), (64.18, -22.13, 39.77), (65.91, -22.13, 33.59), (65.72, -22.13, 27.3), (63.61, -22.13, 21.17), (59.66, -22.13, 15.41), (54.03, -22.13, 10.25), (46.93, -22.13, 5.897), (38.63, -22.13, 2.509), (29.46, -22.13, 0.2185), (19.77, -22.13, -0.8863), (0.2974, -22.13, 0.5839), (9.918, -22.13, -0.7629), (38.62, -27.47, 57.05), (38.62, -24.9, 57.05), (46.13, -24.9, 53.71), (46.13, -27.47, 53.71), (1.404, -27.47, 2.757), (1.404, -24.9, 2.757), (-6.977, -24.9, 5.096), (-6.977, -27.47, 5.096), (52.47, -24.9, 49.51), (52.47, -27.47, 49.51), (-24.89, -27.47, 45.62), (-24.89, -24.9, 45.62), (-19.66, -24.9, 50.41), (-19.66, -27.47, 50.41), (44.71, -27.47, 7.691), (44.71, -24.9, 7.691), (37.01, -24.9, 4.545), (37.01, -27.47, 4.545), (-13.07, -24.9, 54.45), (-13.07, -27.47, 54.45), (28.49, -24.9, 2.417), (28.49, -27.47, 2.417), (-14.48, -24.9, 8.433), (-14.48, -27.47, 8.433), (57.4, -24.9, 44.59), (57.4, -27.47, 44.59), (-20.82, -24.9, 12.64), (-20.82, -27.47, 12.64), (60.73, -24.9, 39.15), (60.73, -27.47, 39.15), (-5.361, -24.9, 57.6), (-5.361, -27.47, 57.6), (19.48, -24.9, 1.391), (19.48, -27.47, 1.391), (3.157, -24.9, 59.73), (3.157, -27.47, 59.73), (10.34, -24.9, 1.506), (10.34, -27.47, 1.506), (-25.75, -24.9, 17.56), (-25.75, -27.47, 17.56), (62.34, -24.9, 33.41), (62.34, -27.47, 33.41), (-29.09, -24.9, 22.99), (-29.09, -27.47, 22.99), (62.16, -24.9, 27.57), (62.16, -27.47, 27.57), (12.16, -24.9, 60.75), (12.16, -27.47, 60.75), (21.31, -24.9, 60.64), (21.31, -27.47, 60.64), (-30.7, -24.9, 28.74), (-30.7, -27.47, 28.74), (60.2, -24.9, 21.87), (60.2, -27.47, 21.87), (-30.52, -24.9, 34.57), (-30.52, -27.47, 34.57), (56.54, -24.9, 16.53), (56.54, -27.47, 16.53), (30.24, -24.9, 59.39), (30.24, -27.47, 59.39), (-28.56, -24.9, 40.27), (-28.56, -27.47, 40.27), (51.31, -24.9, 11.74), (51.31, -27.47, 11.74), (37.52, -26.84, 55.79), (37.52, -25.52, 55.79), (44.65, -25.52, 52.61), (44.65, -26.84, 52.61), (2.105, -26.84, 4.134), (2.105, -25.52, 4.134), (-5.868, -25.52, 6.359), (-5.868, -26.84, 6.359), (50.69, -25.52, 48.61), (50.69, -26.84, 48.61), (-22.91, -26.84, 44.91), (-22.91, -25.52, 44.91), (-17.93, -25.52, 49.47), (-17.93, -26.84, 49.47), (43.31, -26.84, 8.829), (43.31, -25.52, 8.829), (35.98, -25.52, 5.835), (35.98, -26.84, 5.835), (-11.66, -25.52, 53.32), (-11.66, -26.84, 53.32), (27.87, -25.52, 3.811), (27.87, -26.84, 3.811), (-13.01, -25.52, 9.534), (-13.01, -26.84, 9.534), (55.38, -25.52, 43.93), (55.38, -26.84, 43.93), (-19.04, -25.52, 13.54), (-19.04, -26.84, 13.54), (58.55, -25.52, 38.76), (58.55, -26.84, 38.76), (-4.331, -25.52, 56.31), (-4.331, -26.84, 56.31), (19.31, -25.52, 2.835), (19.31, -26.84, 2.835), (3.773, -25.52, 58.33), (3.773, -26.84, 58.33), (10.61, -25.52, 2.944), (10.61, -26.84, 2.944), (-23.73, -25.52, 18.21), (-23.73, -26.84, 18.21), (60.08, -25.52, 33.3), (60.08, -26.84, 33.3), (-26.9, -25.52, 23.38), (-26.9, -26.84, 23.38), (59.91, -25.52, 27.74), (59.91, -26.84, 27.74), (12.34, -25.52, 59.31), (12.34, -26.84, 59.31), (21.04, -25.52, 59.2), (21.04, -26.84, 59.2), (-28.43, -25.52, 28.85), (-28.43, -26.84, 28.85), (58.04, -25.52, 22.32), (58.04, -26.84, 22.32), (-28.26, -25.52, 34.4), (-28.26, -26.84, 34.4), (54.56, -25.52, 17.23), (54.56, -26.84, 17.23), (29.54, -25.52, 58.01), (29.54, -26.84, 58.01), (-26.4, -25.52, 39.83), (-26.4, -26.84, 39.83), (49.58, -25.52, 12.68), (49.58, -26.84, 12.68), (59.64, -27.43, 38.96), (56.39, -27.43, 44.26), (-29.39, -27.43, 34.49), (-29.56, -27.43, 28.79), (-12.36, -27.43, 53.89), (55.55, -27.43, 16.88), (59.12, -27.43, 22.1), (28.18, -27.43, 3.114), (21.17, -27.43, 59.92), (3.465, -27.43, 59.03), (-4.846, -27.43, 56.96), (45.39, -27.43, 53.16), (38.07, -27.43, 56.42), (29.89, -27.43, 58.7), (10.47, -27.43, 2.225), (19.4, -27.43, 2.113), (61.04, -27.43, 27.66), (-13.74, -27.43, 8.984), (-19.93, -27.43, 13.09), (-28.0, -27.43, 23.19), (51.58, -27.43, 49.06), (12.25, -27.43, 60.03), (-6.423, -27.43, 5.727), (1.755, -27.43, 3.445), (36.49, -27.43, 5.19), (-18.8, -27.43, 49.94), (61.21, -27.43, 33.35), (50.44, -27.43, 12.21), (44.01, -27.43, 8.26), (-24.74, -27.43, 17.88), (-27.48, -27.43, 40.05), (-23.9, -27.43, 45.27), (-29.56, -24.93, 28.79), (-29.39, -24.93, 34.49), (-12.36, -24.93, 53.89), (59.12, -24.93, 22.1), (55.55, -24.93, 16.88), (28.18, -24.93, 3.114), (21.17, -24.93, 59.92), (-4.846, -24.93, 56.96), (3.465, -24.93, 59.03), (45.39, -24.93, 53.16), (29.89, -24.93, 58.7), (38.07, -24.93, 56.42), (19.4, -24.93, 2.113), (10.47, -24.93, 2.225), (1.755, -24.93, 3.445), (-6.423, -24.93, 5.727), (59.64, -24.93, 38.96), (56.39, -24.93, 44.26), (61.04, -24.93, 27.66), (-19.93, -24.93, 13.09), (-13.74, -24.93, 8.984), (-28.0, -24.93, 23.19), (51.58, -24.93, 49.06), (12.25, -24.93, 60.03), (36.49, -24.93, 5.19), (-18.8, -24.93, 49.94), (61.21, -24.93, 33.35), (44.01, -24.93, 8.26), (50.44, -24.93, 12.21), (-24.74, -24.93, 17.88), (-23.9, -24.93, 45.27), (-27.48, -24.93, 40.05), (18.78, -28.27, 34.44), (17.69, -28.27, 34.74), (19.75, -28.27, 34.0), (20.57, -28.27, 33.46), (21.21, -28.27, 32.82), (21.64, -28.27, 32.12), (21.85, -28.27, 31.38), (21.82, -28.27, 30.62), (21.57, -28.27, 29.88), (21.1, -28.27, 29.19), (20.42, -28.27, 28.57), (19.56, -28.27, 28.05), (18.57, -28.27, 27.64), (17.46, -28.27, 27.36), (16.3, -28.27, 27.23), (15.11, -28.27, 27.24), (13.96, -28.27, 27.41), (12.87, -28.27, 27.71), (11.9, -28.27, 28.14), (11.08, -28.27, 28.69), (10.44, -28.27, 29.32), (10.01, -28.27, 30.03), (9.8, -28.27, 30.77), (9.823, -28.27, 31.53), (10.08, -28.27, 32.26), (10.55, -28.27, 32.96), (11.23, -28.27, 33.58), (12.08, -28.27, 34.1), (13.08, -28.27, 34.51), (14.18, -28.27, 34.78), (15.35, -28.27, 34.92), (16.53, -28.27, 34.9), (18.78, -28.16, 34.44), (17.69, -28.16, 34.74), (19.75, -28.16, 34.0), (20.57, -28.16, 33.46), (21.21, -28.16, 32.82), (21.64, -28.16, 32.12), (21.85, -28.16, 31.38), (21.82, -28.16, 30.62), (21.57, -28.16, 29.88), (21.1, -28.16, 29.19), (20.42, -28.16, 28.57), (19.56, -28.16, 28.05), (18.57, -28.16, 27.64), (17.46, -28.16, 27.36), (16.3, -28.16, 27.23), (15.11, -28.16, 27.24), (13.96, -28.16, 27.41), (12.87, -28.16, 27.71), (11.9, -28.16, 28.14), (11.08, -28.16, 28.69), (10.44, -28.16, 29.32), (10.01, -28.16, 30.03), (9.8, -28.16, 30.77), (9.823, -28.16, 31.53), (10.08, -28.16, 32.26), (10.55, -28.16, 32.96), (11.23, -28.16, 33.58), (12.08, -28.16, 34.1), (13.08, -28.16, 34.51), (14.18, -28.16, 34.78), (15.35, -28.16, 34.92), (16.53, -28.16, 34.9), (18.58, -28.16, 34.21), (17.57, -28.16, 34.49), (19.48, -28.16, 33.81), (20.25, -28.16, 33.3), (20.85, -28.16, 32.71), (21.25, -28.16, 32.05), (21.44, -28.16, 31.35), (21.42, -28.16, 30.65), (21.18, -28.16, 29.96), (20.74, -28.16, 29.32), (20.11, -28.16, 28.74), (19.31, -28.16, 28.25), (18.38, -28.16, 27.87), (17.35, -28.16, 27.61), (16.27, -28.16, 27.49), (15.16, -28.16, 27.5), (14.08, -28.16, 27.65), (13.07, -28.16, 27.94), (12.16, -28.16, 28.34), (11.4, -28.16, 28.85), (10.8, -28.16, 29.44), (10.4, -28.16, 30.1), (10.21, -28.16, 30.79), (10.23, -28.16, 31.5), (10.46, -28.16, 32.18), (10.91, -28.16, 32.83), (11.54, -28.16, 33.41), (12.33, -28.16, 33.9), (13.26, -28.16, 34.28), (14.29, -28.16, 34.53), (15.38, -28.16, 34.66), (16.49, -28.16, 34.64), (18.58, -28.27, 34.21), (17.57, -28.27, 34.49), (19.48, -28.27, 33.81), (20.25, -28.27, 33.3), (20.85, -28.27, 32.71), (21.25, -28.27, 32.05), (21.44, -28.27, 31.35), (21.42, -28.27, 30.65), (21.18, -28.27, 29.96), (20.74, -28.27, 29.32), (20.11, -28.27, 28.74), (19.31, -28.27, 28.25), (18.38, -28.27, 27.87), (17.35, -28.27, 27.61), (16.27, -28.27, 27.49), (15.16, -28.27, 27.5), (14.08, -28.27, 27.65), (13.07, -28.27, 27.94), (12.16, -28.27, 28.34), (11.4, -28.27, 28.85), (10.8, -28.27, 29.44), (10.4, -28.27, 30.1), (10.21, -28.27, 30.79), (10.23, -28.27, 31.5), (10.46, -28.27, 32.18), (10.91, -28.27, 32.83), (11.54, -28.27, 33.41), (12.33, -28.27, 33.9), (13.26, -28.27, 34.28), (14.29, -28.27, 34.53), (15.38, -28.27, 34.66), (16.49, -28.27, 34.64)], [], [(0, 1, 3, 2), (2, 3, 5, 4), (4, 5, 7, 6), (6, 7, 9, 8), (8, 9, 11, 10), (10, 11, 13, 12), (3, 1, 15, 13, 11, 9, 7, 5), (12, 13, 15, 14), (14, 15, 1, 0), (0, 2, 4, 6, 8, 10, 12, 14), (16, 17, 19, 18), (18, 19, 21, 20), (20, 21, 23, 22), (22, 23, 25, 24), (24, 25, 27, 26), (26, 27, 29, 28), (19, 17, 31, 29, 27, 25, 23, 21), (28, 29, 31, 30), (30, 31, 17, 16), (16, 18, 20, 22, 24, 26, 28, 30), (32, 33, 35, 34), (34, 35, 37, 36), (36, 37, 39, 38), (38, 39, 41, 40), (40, 41, 43, 42), (42, 43, 45, 44), (35, 33, 47, 45, 43, 41, 39, 37), (44, 45, 47, 46), (46, 47, 33, 32), (32, 34, 36, 38, 40, 42, 44, 46), (48, 49, 51, 50), (50, 51, 53, 52), (52, 53, 55, 54), (54, 55, 57, 56), (56, 57, 59, 58), (58, 59, 61, 60), (51, 49, 63, 61, 59, 57, 55, 53), (60, 61, 63, 62), (62, 63, 49, 48), (48, 50, 52, 54, 56, 58, 60, 62), (64, 65, 67, 66), (66, 67, 69, 68), (68, 69, 71, 70), (70, 71, 73, 72), (72, 73, 75, 74), (74, 75, 77, 76), (67, 65, 79, 77, 75, 73, 71, 69), (76, 77, 79, 78), (78, 79, 65, 64), (64, 66, 68, 70, 72, 74, 76, 78), (80, 81, 83, 82), (82, 83, 85, 84), (84, 85, 87, 86), (86, 87, 89, 88), (88, 89, 91, 90), (90, 91, 93, 92), (83, 81, 95, 93, 91, 89, 87, 85), (92, 93, 95, 94), (94, 95, 81, 80), (80, 82, 84, 86, 88, 90, 92, 94), (96, 97, 99, 98), (98, 99, 101, 100), (100, 101, 103, 102), (102, 103, 105, 104), (104, 105, 107, 106), (106, 107, 109, 108), (99, 97, 111, 109, 107, 105, 103, 101), (108, 109, 111, 110), (110, 111, 97, 96), (96, 98, 100, 102, 104, 106, 108, 110), (112, 113, 115, 114), (114, 115, 117, 116), (116, 117, 119, 118), (118, 119, 121, 120), (120, 121, 123, 122), (122, 123, 125, 124), (115, 113, 127, 125, 123, 121, 119, 117), (124, 125, 127, 126), (126, 127, 113, 112), (112, 114, 116, 118, 120, 122, 124, 126), (128, 129, 131, 130), (130, 131, 133, 132), (132, 133, 135, 134), (134, 135, 137, 136), (136, 137, 139, 138), (138, 139, 141, 140), (131, 129, 143, 141, 139, 137, 135, 133), (140, 141, 143, 142), (142, 143, 129, 128), (128, 130, 132, 134, 136, 138, 140, 142), (144, 145, 147, 146), (146, 147, 149, 148), (148, 149, 151, 150), (150, 151, 153, 152), (152, 153, 155, 154), (154, 155, 157, 156), (147, 145, 159, 157, 155, 153, 151, 149), (156, 157, 159, 158), (158, 159, 145, 144), (144, 146, 148, 150, 152, 154, 156, 158), (160, 161, 163, 162), (162, 163, 165, 164), (164, 165, 167, 166), (166, 167, 169, 168), (168, 169, 171, 170), (170, 171, 173, 172), (163, 161, 175, 173, 171, 169, 167, 165), (172, 173, 175, 174), (174, 175, 161, 160), (160, 162, 164, 166, 168, 170, 172, 174), (176, 177, 179, 178), (178, 179, 181, 180), (180, 181, 183, 182), (182, 183, 185, 184), (184, 185, 187, 186), (186, 187, 189, 188), (179, 177, 191, 189, 187, 185, 183, 181), (188, 189, 191, 190), (190, 191, 177, 176), (176, 178, 180, 182, 184, 186, 188, 190), (192, 193, 195, 194), (194, 195, 197, 196), (196, 197, 199, 198), (198, 199, 201, 200), (200, 201, 203, 202), (202, 203, 205, 204), (195, 193, 207, 205, 203, 201, 199, 197), (204, 205, 207, 206), (206, 207, 193, 192), (192, 194, 196, 198, 200, 202, 204, 206), (208, 209, 211, 210), (210, 211, 213, 212), (212, 213, 215, 214), (214, 215, 217, 216), (216, 217, 219, 218), (218, 219, 221, 220), (211, 209, 223, 221, 219, 217, 215, 213), (220, 221, 223, 222), (222, 223, 209, 208), (208, 210, 212, 214, 216, 218, 220, 222), (224, 225, 227, 226), (226, 227, 229, 228), (228, 229, 231, 230), (230, 231, 233, 232), (232, 233, 235, 234), (234, 235, 237, 236), (227, 225, 239, 237, 235, 233, 231, 229), (236, 237, 239, 238), (238, 239, 225, 224), (224, 226, 228, 230, 232, 234, 236, 238), (240, 241, 243, 242), (242, 243, 245, 244), (244, 245, 247, 246), (246, 247, 249, 248), (248, 249, 251, 250), (250, 251, 253, 252), (243, 241, 255, 253, 251, 249, 247, 245), (252, 253, 255, 254), (254, 255, 241, 240), (240, 242, 244, 246, 248, 250, 252, 254), (256, 257, 259, 258), (258, 259, 261, 260), (260, 261, 263, 262), (262, 263, 265, 264), (264, 265, 267, 266), (266, 267, 269, 268), (259, 257, 271, 269, 267, 265, 263, 261), (268, 269, 271, 270), (270, 271, 257, 256), (256, 258, 260, 262, 264, 266, 268, 270), (272, 273, 275, 274), (274, 275, 277, 276), (276, 277, 279, 278), (278, 279, 281, 280), (280, 281, 283, 282), (282, 283, 285, 284), (275, 273, 287, 285, 283, 281, 279, 277), (284, 285, 287, 286), (286, 287, 273, 272), (272, 274, 276, 278, 280, 282, 284, 286), (288, 289, 291, 290), (290, 291, 293, 292), (292, 293, 295, 294), (294, 295, 297, 296), (296, 297, 299, 298), (298, 299, 301, 300), (291, 289, 303, 301, 299, 297, 295, 293), (300, 301, 303, 302), (302, 303, 289, 288), (288, 290, 292, 294, 296, 298, 300, 302), (304, 305, 307, 306), (306, 307, 309, 308), (308, 309, 311, 310), (310, 311, 313, 312), (312, 313, 315, 314), (314, 315, 317, 316), (307, 305, 319, 317, 315, 313, 311, 309), (316, 317, 319, 318), (318, 319, 305, 304), (304, 306, 308, 310, 312, 314, 316, 318), (385, 321, 323, 386), (386, 323, 325, 388), (388, 325, 327, 390), (390, 327, 329, 392), (392, 329, 331, 394), (394, 331, 333, 396), (396, 333, 335, 398), (398, 335, 337, 400), (400, 337, 339, 402), (402, 339, 341, 404), (404, 341, 343, 406), (406, 343, 345, 408), (408, 345, 347, 410), (410, 347, 349, 412), (412, 349, 351, 414), (414, 351, 353, 416), (416, 353, 355, 418), (418, 355, 357, 420), (420, 357, 359, 422), (422, 359, 361, 424), (424, 361, 363, 426), (426, 363, 365, 428), (428, 365, 367, 430), (430, 367, 369, 432), (432, 369, 371, 434), (434, 371, 373, 436), (436, 373, 375, 438), (438, 375, 377, 440), (440, 377, 379, 442), (442, 379, 381, 444), (337, 335, 935, 936), (444, 381, 383, 446), (446, 383, 321, 385), (320, 322, 324, 326, 328, 330, 332, 334, 336, 338, 340, 342, 344, 346, 348, 350, 352, 354, 356, 358, 360, 362, 364, 366, 368, 370, 372, 374, 376, 378, 380, 382), (382, 447, 384, 320), (447, 446, 385, 384), (380, 445, 447, 382), (445, 444, 446, 447), (378, 443, 445, 380), (443, 442, 444, 445), (376, 441, 443, 378), (441, 440, 442, 443), (374, 439, 441, 376), (439, 438, 440, 441), (372, 437, 439, 374), (437, 436, 438, 439), (370, 435, 437, 372), (435, 434, 436, 437), (368, 433, 435, 370), (433, 432, 434, 435), (366, 431, 433, 368), (431, 430, 432, 433), (364, 429, 431, 366), (429, 428, 430, 431), (362, 427, 429, 364), (427, 426, 428, 429), (360, 425, 427, 362), (425, 424, 426, 427), (358, 423, 425, 360), (423, 422, 424, 425), (356, 421, 423, 358), (421, 420, 422, 423), (354, 419, 421, 356), (419, 418, 420, 421), (352, 417, 419, 354), (417, 416, 418, 419), (350, 415, 417, 352), (415, 414, 416, 417), (348, 413, 415, 350), (413, 412, 414, 415), (346, 411, 413, 348), (411, 410, 412, 413), (344, 409, 411, 346), (409, 408, 410, 411), (342, 407, 409, 344), (407, 406, 408, 409), (340, 405, 407, 342), (405, 404, 406, 407), (338, 403, 405, 340), (403, 402, 404, 405), (336, 401, 403, 338), (401, 400, 402, 403), (334, 399, 401, 336), (399, 398, 400, 401), (332, 397, 399, 334), (397, 396, 398, 399), (330, 395, 397, 332), (395, 394, 396, 397), (328, 393, 395, 330), (393, 392, 394, 395), (326, 391, 393, 328), (391, 390, 392, 393), (324, 389, 391, 326), (389, 388, 390, 391), (322, 387, 389, 324), (387, 386, 388, 389), (320, 384, 387, 322), (384, 385, 386, 387), (639, 511, 449, 577), (581, 453, 455, 583), (583, 455, 457, 585), (585, 457, 459, 587), (587, 459, 461, 589), (589, 461, 463, 591), (591, 463, 465, 593), (593, 465, 467, 595), (595, 467, 469, 597), (597, 469, 471, 599), (599, 471, 473, 601), (601, 473, 475, 603), (603, 475, 477, 605), (605, 477, 479, 607), (607, 479, 481, 609), (609, 481, 483, 611), (611, 483, 485, 613), (613, 485, 487, 615), (615, 487, 489, 617), (617, 489, 491, 619), (619, 491, 493, 621), (621, 493, 495, 623), (623, 495, 497, 625), (625, 497, 499, 627), (627, 499, 501, 629), (629, 501, 503, 631), (631, 503, 505, 633), (633, 505, 507, 635), (635, 507, 509, 637), (637, 509, 511, 639), (453, 451, 512, 514), (579, 451, 453, 581), (577, 449, 451, 579), (516, 515, 547, 548), (471, 469, 522, 523), (489, 487, 531, 532), (507, 505, 540, 541), (463, 461, 518, 519), (481, 479, 527, 528), (499, 497, 536, 537), (455, 453, 514, 515), (473, 471, 523, 524), (491, 489, 532, 533), (509, 507, 541, 542), (465, 463, 519, 520), (483, 481, 528, 529), (501, 499, 537, 538), (457, 455, 515, 516), (475, 473, 524, 525), (493, 491, 533, 534), (511, 509, 542, 543), (467, 465, 520, 521), (485, 483, 529, 530), (503, 501, 538, 539), (459, 457, 516, 517), (477, 475, 525, 526), (495, 493, 534, 535), (451, 449, 513, 512), (449, 511, 543, 513), (469, 467, 521, 522), (487, 485, 530, 531), (505, 503, 539, 540), (461, 459, 517, 518), (479, 477, 526, 527), (497, 495, 535, 536), (727, 552, 728), (543, 542, 574, 575), (530, 529, 561, 562), (517, 516, 548, 549), (513, 543, 575, 545), (531, 530, 562, 563), (518, 517, 549, 550), (532, 531, 563, 564), (519, 518, 550, 551), (533, 532, 564, 565), (520, 519, 551, 552), (534, 533, 565, 566), (521, 520, 552, 553), (535, 534, 566, 567), (522, 521, 553, 554), (536, 535, 567, 568), (523, 522, 554, 555), (537, 536, 568, 569), (524, 523, 555, 556), (538, 537, 569, 570), (525, 524, 556, 557), (539, 538, 570, 571), (526, 525, 557, 558), (512, 513, 545, 544), (540, 539, 571, 572), (527, 526, 558, 559), (514, 512, 544, 546), (541, 540, 572, 573), (528, 527, 559, 560), (515, 514, 546, 547), (542, 541, 573, 574), (529, 528, 560, 561), (568, 711, 710), (728, 552, 551), (568, 710, 569), (728, 551, 729), (569, 710, 709), (729, 551, 550), (569, 709, 570), (729, 550, 730), (570, 709, 708), (730, 550, 549), (570, 708, 571), (730, 549, 731), (571, 708, 707), (731, 549, 548), (571, 707, 572), (731, 548, 732), (572, 707, 706), (732, 548, 547), (572, 706, 573), (732, 547, 733), (705, 574, 706), (704, 575, 705), (544, 735, 733), (546, 544, 733), (704, 734, 545), (544, 545, 735), (558, 557, 722), (545, 734, 735), (559, 558, 720), (575, 704, 545), (577, 579, 578, 576), (579, 581, 580, 578), (581, 583, 582, 580), (583, 585, 584, 582), (585, 587, 586, 584), (587, 589, 588, 586), (589, 591, 590, 588), (591, 593, 592, 590), (593, 595, 594, 592), (595, 597, 596, 594), (597, 599, 598, 596), (599, 601, 600, 598), (601, 603, 602, 600), (603, 605, 604, 602), (605, 607, 606, 604), (607, 609, 608, 606), (609, 611, 610, 608), (611, 613, 612, 610), (613, 615, 614, 612), (615, 617, 616, 614), (617, 619, 618, 616), (619, 621, 620, 618), (621, 623, 622, 620), (623, 625, 624, 622), (625, 627, 626, 624), (627, 629, 628, 626), (629, 631, 630, 628), (631, 633, 632, 630), (633, 635, 634, 632), (635, 637, 636, 634), (637, 639, 638, 636), (639, 577, 576, 638), (582, 584, 502, 504), (600, 602, 484, 486), (618, 620, 466, 468), (636, 638, 448, 450), (592, 594, 492, 494), (610, 612, 474, 476), (628, 630, 456, 458), (638, 576, 508, 448), (584, 586, 500, 502), (602, 604, 482, 484), (620, 622, 464, 466), (576, 578, 510, 508), (594, 596, 490, 492), (612, 614, 472, 474), (630, 632, 454, 456), (586, 588, 498, 500), (604, 606, 480, 482), (622, 624, 462, 464), (578, 580, 506, 510), (596, 598, 488, 490), (614, 616, 470, 472), (632, 634, 452, 454), (588, 590, 496, 498), (606, 608, 478, 480), (624, 626, 460, 462), (580, 582, 504, 506), (598, 600, 486, 488), (616, 618, 468, 470), (634, 636, 450, 452), (590, 592, 494, 496), (608, 610, 476, 478), (626, 628, 458, 460), (738, 737, 656, 657), (742, 741, 670, 640), (744, 738, 657, 658), (748, 747, 648, 649), (752, 751, 666, 667), (754, 748, 649, 650), (756, 752, 667, 668), (758, 742, 640, 641), (760, 744, 658, 659), (762, 758, 641, 642), (764, 760, 659, 660), (766, 754, 650, 651), (768, 756, 668, 669), (770, 766, 651, 652), (772, 768, 669, 671), (774, 762, 642, 643), (776, 764, 660, 661), (778, 774, 643, 644), (780, 776, 661, 662), (782, 770, 652, 653), (741, 772, 671, 670), (784, 782, 653, 654), (786, 778, 644, 645), (788, 780, 662, 663), (790, 786, 645, 646), (792, 788, 663, 664), (794, 784, 654, 655), (737, 794, 655, 656), (796, 790, 646, 647), (798, 792, 664, 665), (747, 796, 647, 648), (751, 798, 665, 666), (658, 657, 689, 690), (645, 644, 676, 677), (659, 658, 690, 691), (646, 645, 677, 678), (660, 659, 691, 692), (647, 646, 678, 679), (661, 660, 692, 693), (648, 647, 679, 680), (662, 661, 693, 694), (649, 648, 680, 681), (663, 662, 694, 695), (650, 649, 681, 682), (664, 663, 695, 696), (651, 650, 682, 683), (665, 664, 696, 697), (652, 651, 683, 684), (666, 665, 697, 698), (653, 652, 684, 685), (640, 670, 702, 672), (667, 666, 698, 699), (654, 653, 685, 686), (641, 640, 672, 673), (668, 667, 699, 700), (655, 654, 686, 687), (642, 641, 673, 674), (669, 668, 700, 701), (656, 655, 687, 688), (643, 642, 674, 675), (671, 669, 701, 703), (657, 656, 688, 689), (644, 643, 675, 676), (670, 671, 703, 702), (693, 692, 724, 725), (680, 679, 711, 712), (694, 693, 725, 726), (681, 680, 712, 713), (695, 694, 726, 727), (682, 681, 713, 714), (696, 695, 727, 728), (683, 682, 714, 715), (697, 696, 728, 729), (684, 683, 715, 716), (698, 697, 729, 730), (685, 684, 716, 717), (672, 702, 734, 704), (699, 698, 730, 731), (686, 685, 717, 718), (673, 672, 704, 705), (700, 699, 731, 732), (687, 686, 718, 719), (674, 673, 705, 706), (701, 700, 732, 733), (688, 687, 719, 720), (675, 674, 706, 707), (703, 701, 733, 735), (689, 688, 720, 721), (676, 675, 707, 708), (702, 703, 735, 734), (690, 689, 721, 722), (677, 676, 708, 709), (691, 690, 722, 723), (678, 677, 709, 710), (692, 691, 723, 724), (679, 678, 710, 711), (567, 711, 568), (567, 712, 711), (727, 553, 552), (726, 553, 727), (567, 566, 712), (725, 554, 726), (565, 714, 713), (556, 555, 724), (566, 565, 713), (724, 555, 725), (575, 574, 705), (564, 715, 714), (565, 564, 714), (723, 556, 724), (560, 719, 718), (557, 556, 723), (564, 716, 715), (722, 557, 723), (563, 716, 564), (555, 554, 725), (563, 717, 716), (721, 558, 722), (562, 717, 563), (574, 573, 706), (562, 718, 717), (720, 558, 721), (562, 561, 718), (719, 559, 720), (554, 553, 726), (561, 560, 718), (566, 713, 712), (559, 719, 560), (733, 547, 546), (500, 498, 799, 750), (881, 886, 807, 823), (464, 462, 797, 746), (919, 902, 848, 846), (498, 496, 793, 799), (918, 913, 824, 808), (462, 460, 791, 797), (872, 885, 847, 849), (480, 478, 795, 736), (865, 884, 809, 825), (478, 476, 785, 795), (917, 896, 850, 842), (496, 494, 789, 793), (916, 915, 826, 822), (460, 458, 787, 791), (867, 883, 843, 851), (494, 492, 781, 789), (882, 881, 823, 827), (458, 456, 779, 787), (914, 899, 852, 844), (476, 474, 783, 785), (913, 912, 828, 824), (508, 510, 773, 740), (870, 880, 845, 853), (474, 472, 771, 783), (864, 865, 825, 829), (492, 490, 777, 781), (896, 897, 854, 850), (456, 454, 775, 779), (898, 903, 830, 818), (490, 488, 765, 777), (866, 867, 851, 855), (454, 452, 763, 775), (874, 868, 819, 831), (510, 506, 769, 773), (899, 900, 856, 852), (472, 470, 767, 771), (901, 908, 832, 820), (506, 504, 757, 769), (869, 870, 853, 857), (470, 468, 755, 767), (879, 871, 821, 833), (488, 486, 761, 765), (902, 906, 858, 848), (452, 450, 759, 763), (903, 904, 834, 830), (486, 484, 745, 761), (907, 905, 802, 801), (450, 448, 743, 759), (877, 872, 849, 859), (504, 502, 753, 757), (873, 874, 831, 835), (468, 466, 749, 755), (875, 876, 800, 803), (502, 500, 750, 753), (906, 907, 801, 858), (466, 464, 746, 749), (908, 909, 836, 832), (484, 482, 739, 745), (910, 911, 806, 805), (448, 508, 740, 743), (876, 877, 859, 800), (482, 480, 736, 739), (878, 879, 833, 837), (814, 863, 862, 815), (810, 861, 860, 811), (863, 857, 856, 862), (861, 855, 854, 860), (800, 859, 858, 801), (859, 849, 848, 858), (857, 853, 852, 856), (855, 851, 850, 854), (853, 845, 844, 852), (851, 843, 842, 850), (849, 847, 846, 848), (804, 837, 836, 805), (847, 835, 834, 846), (845, 841, 840, 844), (843, 839, 838, 842), (841, 829, 828, 840), (839, 827, 826, 838), (837, 833, 832, 836), (835, 831, 830, 834), (833, 821, 820, 832), (831, 819, 818, 830), (829, 825, 824, 828), (827, 823, 822, 826), (825, 809, 808, 824), (823, 807, 806, 822), (821, 817, 816, 820), (819, 813, 812, 818), (817, 814, 815, 816), (813, 810, 811, 812), (809, 803, 802, 808), (807, 804, 805, 806), (803, 800, 801, 802), (887, 878, 837, 804), (911, 916, 822, 806), (909, 910, 805, 836), (871, 888, 817, 821), (885, 873, 835, 847), (920, 901, 820, 816), (904, 919, 846, 834), (868, 889, 813, 819), (880, 890, 841, 845), (892, 891, 863, 814), (921, 898, 818, 812), (922, 914, 844, 840), (924, 923, 815, 862), (888, 892, 814, 817), (883, 893, 839, 843), (895, 894, 861, 810), (923, 920, 816, 815), (925, 917, 842, 838), (927, 926, 811, 860), (889, 895, 810, 813), (890, 864, 829, 841), (891, 869, 857, 863), (926, 921, 812, 811), (912, 922, 840, 828), (900, 924, 862, 856), (884, 875, 803, 809), (893, 882, 827, 839), (894, 866, 855, 861), (905, 918, 808, 802), (915, 925, 838, 826), (897, 927, 860, 854), (886, 887, 804, 807), (743, 740, 887, 886), (797, 791, 866, 894), (775, 763, 882, 893), (745, 739, 875, 884), (799, 793, 869, 891), (777, 765, 864, 890), (749, 746, 895, 889), (746, 797, 894, 895), (779, 775, 893, 883), (753, 750, 892, 888), (750, 799, 891, 892), (781, 777, 890, 880), (755, 749, 889, 868), (783, 771, 873, 885), (757, 753, 888, 871), (740, 773, 878, 887), (773, 769, 879, 878), (736, 795, 877, 876), (739, 736, 876, 875), (771, 767, 874, 873), (795, 785, 872, 877), (769, 757, 871, 879), (793, 789, 870, 869), (767, 755, 868, 874), (791, 787, 867, 866), (765, 761, 865, 864), (789, 781, 880, 870), (763, 759, 881, 882), (787, 779, 883, 867), (761, 745, 884, 865), (785, 783, 885, 872), (759, 743, 886, 881), (790, 796, 927, 897), (762, 774, 925, 915), (738, 744, 918, 905), (792, 798, 924, 900), (764, 776, 922, 912), (747, 748, 921, 926), (796, 747, 926, 927), (774, 778, 917, 925), (751, 752, 920, 923), (798, 751, 923, 924), (776, 780, 914, 922), (748, 754, 898, 921), (770, 782, 919, 904), (752, 756, 901, 920), (772, 741, 910, 909), (742, 758, 916, 911), (741, 742, 911, 910), (768, 772, 909, 908), (794, 737, 907, 906), (737, 738, 905, 907), (766, 770, 904, 903), (784, 794, 906, 902), (756, 768, 908, 901), (788, 792, 900, 899), (754, 766, 903, 898), (786, 790, 897, 896), (760, 764, 912, 913), (780, 788, 899, 914), (758, 762, 915, 916), (778, 786, 896, 917), (744, 760, 913, 918), (782, 784, 902, 919), (932, 931, 963, 964), (355, 353, 944, 945), (373, 371, 953, 954), (329, 327, 931, 932), (347, 345, 940, 941), (365, 363, 949, 950), (383, 381, 958, 959), (339, 337, 936, 937), (357, 355, 945, 946), (375, 373, 954, 955), (331, 329, 932, 933), (349, 347, 941, 942), (367, 365, 950, 951), (323, 321, 929, 928), (321, 383, 959, 929), (341, 339, 937, 938), (359, 357, 946, 947), (377, 375, 955, 956), (333, 331, 933, 934), (351, 349, 942, 943), (369, 367, 951, 952), (325, 323, 928, 930), (343, 341, 938, 939), (361, 359, 947, 948), (379, 377, 956, 957), (335, 333, 934, 935), (353, 351, 943, 944), (371, 369, 952, 953), (327, 325, 930, 931), (345, 343, 939, 940), (363, 361, 948, 949), (381, 379, 957, 958), (967, 966, 998, 999), (959, 958, 990, 991), (946, 945, 977, 978), (933, 932, 964, 965), (929, 959, 991, 961), (947, 946, 978, 979), (934, 933, 965, 966), (948, 947, 979, 980), (935, 934, 966, 967), (949, 948, 980, 981), (936, 935, 967, 968), (950, 949, 981, 982), (937, 936, 968, 969), (951, 950, 982, 983), (938, 937, 969, 970), (952, 951, 983, 984), (939, 938, 970, 971), (953, 952, 984, 985), (940, 939, 971, 972), (954, 953, 985, 986), (941, 940, 972, 973), (955, 954, 986, 987), (942, 941, 973, 974), (928, 929, 961, 960), (956, 955, 987, 988), (943, 942, 974, 975), (930, 928, 960, 962), (957, 956, 988, 989), (944, 943, 975, 976), (931, 930, 962, 963), (958, 957, 989, 990), (945, 944, 976, 977), (1002, 1001, 1033, 1034), (981, 980, 1012, 1013), (968, 967, 999, 1000), (982, 981, 1013, 1014), (969, 968, 1000, 1001), (983, 982, 1014, 1015), (970, 969, 1001, 1002), (984, 983, 1015, 1016), (971, 970, 1002, 1003), (985, 984, 1016, 1017), (972, 971, 1003, 1004), (986, 985, 1017, 1018), (973, 972, 1004, 1005), (987, 986, 1018, 1019), (974, 973, 1005, 1006), (960, 961, 993, 992), (988, 987, 1019, 1020), (975, 974, 1006, 1007), (962, 960, 992, 994), (989, 988, 1020, 1021), (976, 975, 1007, 1008), (963, 962, 994, 995), (990, 989, 1021, 1022), (977, 976, 1008, 1009), (964, 963, 995, 996), (991, 990, 1022, 1023), (978, 977, 1009, 1010), (965, 964, 996, 997), (961, 991, 1023, 993), (979, 978, 1010, 1011), (966, 965, 997, 998), (980, 979, 1011, 1012), (1024, 1025, 1055, 1054, 1053, 1052, 1051, 1050, 1049, 1048, 1047, 1046, 1045, 1044, 1043, 1042, 1041, 1040, 1039, 1038, 1037, 1036, 1035, 1034, 1033, 1032, 1031, 1030, 1029, 1028, 1027, 1026), (1016, 1015, 1047, 1048), (1003, 1002, 1034, 1035), (1017, 1016, 1048, 1049), (1004, 1003, 1035, 1036), (1018, 1017, 1049, 1050), (1005, 1004, 1036, 1037), (1019, 1018, 1050, 1051), (1006, 1005, 1037, 1038), (992, 993, 1025, 1024), (1020, 1019, 1051, 1052), (1007, 1006, 1038, 1039), (994, 992, 1024, 1026), (1021, 1020, 1052, 1053), (1008, 1007, 1039, 1040), (995, 994, 1026, 1027), (1022, 1021, 1053, 1054), (1009, 1008, 1040, 1041), (996, 995, 1027, 1028), (1023, 1022, 1054, 1055), (1010, 1009, 1041, 1042), (997, 996, 1028, 1029), (993, 1023, 1055, 1025), (1011, 1010, 1042, 1043), (998, 997, 1029, 1030), (1012, 1011, 1043, 1044), (999, 998, 1030, 1031), (1013, 1012, 1044, 1045), (1000, 999, 1031, 1032), (1014, 1013, 1045, 1046), (1001, 1000, 1032, 1033), (1015, 1014, 1046, 1047)])
me_cylinder_070.use_remesh_preserve_volume = False
me_cylinder_070.use_remesh_preserve_attributes = False
me_cylinder_070.use_mirror_vertex_groups = False
me_cylinder_070.update()
me_cube_004 = bpy.data.meshes.new('Cube.004')
me_cube_004.from_pydata([(-1.0, -1.0, -1.0), (-1.0, -1.0, 1.0), (-1.0, 1.0, -1.0), (-1.0, 1.0, 1.0), (1.0, -1.0, -1.0), (1.0, -1.0, 1.0), (1.0, 1.0, -1.0), (1.0, 1.0, 1.0)], [], [(0, 1, 3, 2), (2, 3, 7, 6), (6, 7, 5, 4), (4, 5, 1, 0), (2, 6, 4, 0), (7, 3, 1, 5)])
me_cube_004.use_remesh_preserve_volume = False
me_cube_004.use_remesh_preserve_attributes = False
me_cube_004.use_mirror_vertex_groups = False
me_cube_004.update()

# ---- objects
ob_cylinder_000 = bpy.data.objects.new('Cylinder.000', me_cylinder_001)
ob_cylinder_021 = bpy.data.objects.new('Cylinder.021', me_cylinder_070)
ob_cube = bpy.data.objects.new('Cube', me_cube_004)

# ---- transforms, parenting, visibility, modifiers, constraints
ob_cylinder_000.location = (-3.793, 0.0, 2.384e-07)
ob_cylinder_000.rotation_euler = (-3.674e-08, 5.969, 9.762e-08)
ob_cylinder_000.scale = (0.03573, 0.056, 0.056)
ob_cylinder_000.lineart.crease_threshold = 0.0
ob_cylinder_021.location = (0.0, 0.0, 2.384e-07)
ob_cylinder_021.rotation_euler = (-3.674e-08, 5.969, 9.762e-08)
ob_cylinder_021.scale = (0.03573, 0.056, 0.056)
ob_cylinder_021.lineart.crease_threshold = 0.0
ob_cube.location = (0.0, 0.0, 0.0)
ob_cube.scale = (1.0, 1.0, 1.8)
ob_cube.hide_viewport = True
ob_cube.lineart.crease_threshold = 0.0

# ---- collection membership
col_collection_1.objects.link(ob_cylinder_000)
col_collection_1.objects.link(ob_cylinder_021)
col_collection_1.objects.link(ob_cube)

# ---- scene / render settings (as saved in the file)
scene.frame_start = 1; scene.frame_end = 250; scene.frame_set(2)
scene.render.engine = 'BLENDER_EEVEE_NEXT'
scene.render.resolution_percentage = 50
scene.render.dither_intensity = 0.0
scene.cycles.use_denoising = False
scene.cycles.samples = 128
scene.cycles.sampling_pattern = 'TABULATED_SOBOL'
scene.cycles.use_adaptive_sampling = False
scene.cycles.use_light_tree = False
scene.cycles.blur_glossy = 0.0
scene.cycles.sample_clamp_indirect = 0.0
scene.view_settings.view_transform = 'Standard'
bpy.context.view_layer.update()

# ---- added for rendering (the .blend has no active camera and no usable light): camera, sun
cam_auto = bpy.data.cameras.new('AutoCamera')
cam_auto.lens = 50.0
cam_auto.sensor_width = 36.0
cam_auto.clip_end = 1000.0
ob_auto_camera = bpy.data.objects.new('AutoCamera', cam_auto)
scene.collection.objects.link(ob_auto_camera)
ob_auto_camera.location = (7.72549, -11.8383, 9.31579)
ob_auto_camera.rotation_euler = (1.09748, -7.21219e-08, 0.694738)
scene.camera = ob_auto_camera
light_auto_sun = bpy.data.lights.new('AutoSun', 'SUN')
light_auto_sun.energy = 3.0
light_auto_sun.angle = 0.0523599
ob_auto_sun = bpy.data.objects.new('AutoSun', light_auto_sun)
scene.collection.objects.link(ob_auto_sun)
ob_auto_sun.rotation_euler = (0.872665, 0.174533, 0.523599)
bpy.context.view_layer.update()

